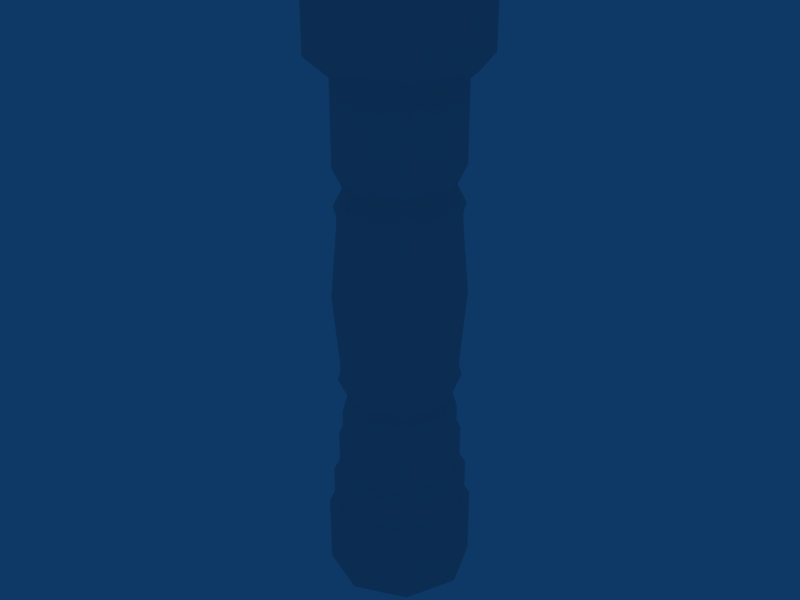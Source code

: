 # Source: aztec_pillar.blend  (saved by Blender 2.49.2; exported with 4.5.12 LTS)
import bpy
from mathutils import Matrix  # noqa: F401  (used for matrix-valued properties, if any)

bpy.ops.wm.read_factory_settings(use_empty=True)
scene = bpy.context.scene
scene.name = 'Scene'

# ---- collections
col_collection_1 = bpy.data.collections.new('Collection 1'); scene.collection.children.link(col_collection_1)

# ---- world
world_world = bpy.data.worlds.new('World'); scene.world = world_world
world_world.color = (0.05656, 0.2208, 0.4)
world_world.use_sun_shadow = False
world_world.sun_shadow_jitter_overblur = 0.0
world_world.cycles.sampling_method = 'MANUAL'
world_world.cycles.sample_map_resolution = 256

# ---- meshes
me_cylinder01_none = bpy.data.meshes.new('Cylinder01_None')
me_cylinder01_none.from_pydata([(19.11, 0.1334, 0.1), (13.49, 13.43, 0.0), (0.0725, 19.05, 0.0), (-13.39, 13.53, 0.0), (-19.01, 0.1135, 0.0), (-13.49, -13.35, 0.0), (-0.0725, -18.97, 0.0), (13.58, -13.4, 0.1), (19.11, 0.1334, 19.01), (13.41, 13.58, 19.19), (-0.09239, 19.09, 19.19), (-13.54, 13.45, 19.19), (-19.05, -0.05137, 19.19), (-13.41, -13.5, 19.19), (0.09239, -19.01, 19.19), (13.58, -13.4, 19.01), (17.72, 0.1334, 21.22), (12.47, 12.64, 21.22), (-0.09239, 17.76, 21.22), (-12.6, 12.51, 21.22), (-17.72, -0.05137, 21.22), (-12.47, -12.56, 21.22), (0.09239, -17.68, 21.22), (12.6, -12.42, 21.22), (17.61, 0.1334, 29.49), (12.39, 12.56, 29.49), (-0.09239, 17.65, 29.49), (-12.52, 12.43, 29.49), (-17.61, -0.05137, 29.49), (-12.39, -12.48, 29.49), (0.09239, -17.57, 29.49), (12.52, -12.35, 29.49), (16.15, 0.1334, 31.82), (11.35, 11.53, 31.82), (-0.09239, 16.19, 31.82), (-11.48, 11.39, 31.82), (-16.15, -0.05137, 31.82), (-11.35, -11.44, 31.82), (0.09239, -16.11, 31.82), (11.48, -11.31, 31.82), (16.05, 0.1334, 40.71), (11.29, 11.46, 40.71), (-0.09239, 16.09, 40.71), (-11.42, 11.33, 40.71), (-16.05, -0.05137, 40.71), (-11.29, -11.38, 40.71), (0.09239, -16.01, 40.71), (11.42, -11.24, 40.71), (15.06, 0.1334, 42.8), (10.59, 10.76, 42.8), (-0.09239, 15.11, 42.8), (-10.72, 10.63, 42.8), (-15.06, -0.05137, 42.8), (-10.59, -10.68, 42.8), (0.09239, -15.02, 42.8), (10.72, -10.55, 42.8), (15.02, 0.1334, 47.22), (10.56, 10.73, 47.22), (-0.09239, 15.06, 47.22), (-10.69, 10.6, 47.22), (-15.02, -0.05137, 47.22), (-10.56, -10.65, 47.22), (0.09239, -14.98, 47.22), (10.69, -10.52, 47.22), (13.67, 0.1334, 52.08), (9.6, 9.772, 52.08), (-0.09239, 13.71, 52.08), (-9.731, 9.641, 52.08), (-13.67, -0.05137, 52.08), (-9.6, -9.69, 52.08), (0.09239, -13.63, 52.08), (9.731, -9.559, 52.08), (16.03, 0.1334, 56.95), (11.27, 11.44, 56.95), (-0.09239, 16.07, 56.95), (-11.4, 11.31, 56.95), (-16.03, -0.05137, 56.95), (-11.27, -11.36, 56.95), (0.09239, -15.98, 56.95), (11.4, -11.23, 56.95), (15.33, 0.1334, 59.36), (10.77, 10.95, 59.36), (-0.09239, 15.37, 59.36), (-10.9, 10.81, 59.36), (-15.33, -0.05137, 59.36), (-10.77, -10.86, 59.36), (0.09239, -15.29, 59.36), (10.9, -10.73, 59.36), (15.33, 0.1334, 61.77), (10.77, 10.95, 61.77), (-0.09239, 15.37, 61.77), (-10.9, 10.81, 61.77), (-15.33, -0.05137, 61.77), (-10.77, -10.86, 61.77), (0.09239, -15.29, 61.77), (10.9, -10.73, 61.77), (17.01, 0.1334, 80.86), (11.96, 12.13, 80.86), (-0.09239, 17.05, 80.86), (-12.09, 12.0, 80.86), (-17.01, -0.05137, 80.86), (-11.96, -12.05, 80.86), (0.09239, -16.97, 80.86), (12.09, -11.92, 80.86), (15.33, 0.1334, 100.0), (10.77, 10.95, 100.0), (-0.09239, 15.37, 100.0), (-10.9, 10.81, 100.0), (-15.33, -0.05137, 100.0), (-10.77, -10.86, 100.0), (0.09239, -15.29, 100.0), (10.9, -10.73, 100.0), (15.33, 0.1334, 102.4), (10.77, 10.95, 102.4), (-0.09239, 15.37, 102.4), (-10.9, 10.81, 102.4), (-15.33, -0.05137, 102.4), (-10.77, -10.86, 102.4), (0.09239, -15.29, 102.4), (10.9, -10.73, 102.4), (16.03, 0.1334, 104.8), (11.27, 11.44, 104.8), (-0.09239, 16.07, 104.8), (-11.4, 11.31, 104.8), (-16.03, -0.05137, 104.8), (-11.27, -11.36, 104.8), (0.09239, -15.98, 104.8), (11.4, -11.23, 104.8), (13.69, 0.1334, 109.5), (9.613, 9.785, 109.5), (-0.09239, 13.73, 109.5), (-9.744, 9.654, 109.5), (-13.69, -0.05137, 109.5), (-9.613, -9.703, 109.5), (0.09239, -13.65, 109.5), (9.744, -9.572, 109.5), (16.1, 0.1334, 114.5), (11.32, 11.49, 114.5), (-0.09239, 16.14, 114.5), (-11.45, 11.36, 114.5), (-16.1, -0.05137, 114.5), (-11.32, -11.41, 114.5), (0.09239, -16.05, 114.5), (11.45, -11.27, 114.5), (16.1, 0.1334, 135.9), (11.32, 11.49, 135.9), (-0.09239, 16.14, 135.9), (-11.45, 11.36, 135.9), (-16.1, -0.05137, 135.9), (-11.32, -11.41, 135.9), (0.09239, -16.05, 135.9), (11.45, -11.27, 135.9), (21.86, 0.1334, 140.9), (15.39, 15.57, 140.9), (-0.09239, 21.9, 140.9), (-15.52, 15.44, 140.9), (-21.86, -0.05137, 140.9), (-15.39, -15.48, 140.9), (0.09239, -21.82, 140.9), (15.52, -15.35, 140.9), (21.94, 0.1334, 158.3), (15.45, 15.62, 158.3), (-0.09239, 21.98, 158.3), (-15.58, 15.49, 158.3), (-21.94, -0.05137, 158.3), (-15.45, -15.54, 158.3), (0.09239, -21.9, 158.3), (15.58, -15.41, 158.3), (19.11, -0.05137, 0.1), (13.39, 13.53, 0.0), (-0.0725, 19.05, 0.0), (-13.49, 13.43, 0.0), (-19.01, -0.03148, 0.0), (-13.39, -13.45, 0.0), (0.0725, -18.97, 0.0), (13.45, -13.54, 0.1), (19.05, -0.05137, 19.19), (13.58, 13.49, 19.01), (0.09239, 19.15, 19.01), (-13.45, 13.62, 19.01), (-19.11, 0.1334, 19.01), (-13.58, -13.4, 19.01), (-0.09239, -19.07, 19.01), (13.45, -13.54, 19.01), (17.67, -0.05137, 21.4), (12.6, 12.51, 21.22), (0.09239, 17.76, 21.22), (-12.47, 12.64, 21.22), (-17.72, 0.1334, 21.22), (-12.6, -12.42, 21.22), (-0.09239, -17.68, 21.22), (12.47, -12.56, 21.22), (17.61, -0.05137, 29.49), (12.56, 12.47, 29.3), (0.09239, 17.71, 29.3), (-12.43, 12.6, 29.3), (-17.67, 0.1334, 29.3), (-12.56, -12.39, 29.3), (-0.09239, -17.63, 29.3), (12.43, -12.52, 29.3), (16.1, -0.05137, 32.0), (11.48, 11.39, 31.82), (0.09239, 16.19, 31.82), (-11.35, 11.53, 31.82), (-16.15, 0.1334, 31.82), (-11.48, -11.31, 31.82), (-0.09239, -16.11, 31.82), (11.35, -11.44, 31.82), (16.05, -0.05137, 40.71), (11.45, 11.36, 40.52), (0.09239, 16.14, 40.52), (-11.32, 11.49, 40.52), (-16.1, 0.1334, 40.52), (-11.45, -11.27, 40.52), (-0.09239, -16.05, 40.52), (11.32, -11.41, 40.52), (15.02, -0.05137, 42.99), (10.72, 10.63, 42.8), (0.09239, 15.11, 42.8), (-10.59, 10.76, 42.8), (-15.06, 0.1334, 42.8), (-10.72, -10.55, 42.8), (-0.09239, -15.02, 42.8), (10.59, -10.68, 42.8), (15.02, -0.05137, 47.22), (10.69, 10.6, 47.22), (0.09239, 15.06, 47.22), (-10.56, 10.73, 47.22), (-15.02, 0.1334, 47.22), (-10.69, -10.52, 47.22), (-0.09239, -14.98, 47.22), (10.56, -10.65, 47.22), (13.69, -0.05137, 52.26), (9.731, 9.641, 52.08), (0.09239, 13.71, 52.08), (-9.6, 9.772, 52.08), (-13.67, 0.1334, 52.08), (-9.731, -9.559, 52.08), (-0.09239, -13.63, 52.08), (9.6, -9.69, 52.08), (16.03, -0.05137, 56.95), (11.4, 11.31, 56.95), (0.09239, 16.07, 56.95), (-11.27, 11.44, 56.95), (-16.03, 0.1334, 56.95), (-11.4, -11.23, 56.95), (-0.09239, -15.98, 56.95), (11.27, -11.36, 56.95), (15.33, -0.05137, 59.36), (10.9, 10.81, 59.36), (0.09239, 15.37, 59.36), (-10.77, 10.95, 59.36), (-15.33, 0.1334, 59.36), (-10.9, -10.73, 59.36), (-0.09239, -15.29, 59.36), (10.77, -10.86, 59.36), (15.33, -0.05137, 61.77), (10.9, 10.81, 61.77), (0.09239, 15.37, 61.77), (-10.77, 10.95, 61.77), (-15.33, 0.1334, 61.77), (-10.9, -10.73, 61.77), (-0.09239, -15.29, 61.77), (10.77, -10.86, 61.77), (17.01, -0.05137, 80.86), (12.09, 12.0, 80.86), (0.09239, 17.05, 80.86), (-11.96, 12.13, 80.86), (-17.01, 0.1334, 80.86), (-12.09, -11.92, 80.86), (-0.09239, -16.97, 80.86), (11.96, -12.05, 80.86), (15.33, -0.05137, 100.0), (10.9, 10.81, 100.0), (0.09239, 15.37, 100.0), (-10.77, 10.95, 100.0), (-15.33, 0.1334, 100.0), (-10.9, -10.73, 100.0), (-0.09239, -15.29, 100.0), (10.77, -10.86, 100.0), (15.33, -0.05137, 102.4), (10.9, 10.81, 102.4), (0.09239, 15.37, 102.4), (-10.77, 10.95, 102.4), (-15.33, 0.1334, 102.4), (-10.9, -10.73, 102.4), (-0.09239, -15.29, 102.4), (10.77, -10.86, 102.4), (16.03, -0.05137, 104.8), (11.4, 11.31, 104.8), (0.09239, 16.07, 104.8), (-11.27, 11.44, 104.8), (-16.03, 0.1334, 104.8), (-11.4, -11.23, 104.8), (-0.09239, -15.98, 104.8), (11.27, -11.36, 104.8), (13.69, -0.05137, 109.6), (9.744, 9.654, 109.5), (0.09239, 13.73, 109.5), (-9.613, 9.785, 109.5), (-13.69, 0.1334, 109.5), (-9.744, -9.572, 109.5), (-0.09239, -13.65, 109.5), (9.613, -9.703, 109.5), (16.1, -0.05137, 114.5), (11.45, 11.36, 114.5), (0.09239, 16.14, 114.5), (-11.32, 11.49, 114.5), (-16.1, 0.1334, 114.5), (-11.45, -11.27, 114.5), (-0.09239, -16.05, 114.5), (11.32, -11.41, 114.5), (16.17, -0.05137, 136.1), (11.45, 11.36, 135.9), (0.09239, 16.14, 135.9), (-11.32, 11.49, 135.9), (-16.1, 0.1334, 135.9), (-11.45, -11.27, 135.9), (-0.09239, -16.05, 135.9), (11.32, -11.41, 135.9), (21.94, -0.05137, 141.1), (15.52, 15.44, 140.9), (0.09239, 21.9, 140.9), (-15.39, 15.57, 140.9), (-21.86, 0.1334, 140.9), (-15.52, -15.35, 140.9), (-0.09239, -21.82, 140.9), (15.39, -15.48, 140.9), (21.84, -0.03148, 158.4), (15.58, 15.49, 158.3), (0.09239, 21.98, 158.3), (-15.45, 15.62, 158.3), (-21.94, 0.1334, 158.3), (-15.58, -15.41, 158.3), (-0.09239, -21.9, 158.3), (15.45, -15.54, 158.3), (21.84, 0.1135, 158.4), (15.39, 15.53, 158.4), (-0.0725, 21.88, 158.4), (-15.49, 15.43, 158.4), (-21.84, -0.03148, 158.4), (-15.39, -15.45, 158.4), (0.0725, -21.8, 158.4), (15.49, -15.35, 158.4), (21.94, -0.05137, 158.3), (15.49, 15.43, 158.4), (0.0725, 21.88, 158.4), (-15.39, 15.53, 158.4), (-21.84, 0.1135, 158.4), (-15.49, -15.35, 158.4), (-0.0725, -21.8, 158.4), (15.39, -15.45, 158.4), (19.01, 0.1135, 0.0), (13.58, 13.49, 0.1), (0.09239, 19.15, 0.1), (-13.45, 13.62, 0.1), (-19.11, 0.1334, 0.1), (-13.58, -13.4, 0.1), (-0.09239, -19.07, 0.1), (13.49, -13.35, 0.0), (19.01, -0.03148, 0.0), (13.45, 13.62, 0.1), (-0.09239, 19.15, 0.1), (-13.58, 13.49, 0.1), (-19.11, -0.05137, 0.1), (-13.45, -13.54, 0.1), (0.09239, -19.07, 0.1), (13.39, -13.45, 0.0), (19.05, 0.1334, 19.19), (13.45, 13.62, 19.01), (-0.09239, 19.15, 19.01), (-13.58, 13.49, 19.01), (-19.11, -0.05137, 19.01), (-13.45, -13.54, 19.01), (0.09239, -19.07, 19.01), (13.54, -13.37, 19.19), (17.67, 0.1334, 21.4), (12.43, 12.6, 21.4), (-0.09239, 17.71, 21.4), (-12.56, 12.47, 21.4), (-17.67, -0.05137, 21.4), (-12.43, -12.52, 21.4), (0.09239, -17.63, 21.4), (12.56, -12.39, 21.4), (19.11, -0.05137, 19.01), (13.54, 13.45, 19.19), (0.09239, 19.09, 19.19), (-13.41, 13.58, 19.19), (-19.05, 0.1334, 19.19), (-13.54, -13.37, 19.19), (-0.09239, -19.01, 19.19), (13.41, -13.5, 19.19), (17.72, -0.05137, 21.22), (12.56, 12.47, 21.4), (0.09239, 17.71, 21.4), (-12.43, 12.6, 21.4), (-17.67, 0.1334, 21.4), (-12.56, -12.39, 21.4), (-0.09239, -17.63, 21.4), (12.43, -12.52, 21.4), (17.67, 0.1334, 29.3), (12.43, 12.6, 29.3), (-0.09239, 17.71, 29.3), (-12.56, 12.47, 29.3), (-17.67, -0.05137, 29.3), (-12.43, -12.52, 29.3), (0.09239, -17.63, 29.3), (12.56, -12.39, 29.3), (16.1, 0.1334, 32.0), (11.32, 11.49, 32.0), (-0.09239, 16.14, 32.0), (-11.45, 11.36, 32.0), (-16.1, -0.05137, 32.0), (-11.32, -11.41, 32.0), (0.09239, -16.05, 32.0), (11.45, -11.27, 32.0), (17.67, -0.05137, 29.3), (12.52, 12.43, 29.49), (0.09239, 17.65, 29.49), (-12.39, 12.56, 29.49), (-17.61, 0.1334, 29.49), (-12.52, -12.35, 29.49), (-0.09239, -17.57, 29.49), (12.39, -12.48, 29.49), (16.15, -0.05137, 31.82), (11.45, 11.36, 32.0), (0.09239, 16.14, 32.0), (-11.32, 11.49, 32.0), (-16.1, 0.1334, 32.0), (-11.45, -11.27, 32.0), (-0.09239, -16.05, 32.0), (11.32, -11.41, 32.0), (16.1, 0.1334, 40.52), (11.32, 11.49, 40.52), (-0.09239, 16.14, 40.52), (-11.45, 11.36, 40.52), (-16.1, -0.05137, 40.52), (-11.32, -11.41, 40.52), (0.09239, -16.05, 40.52), (11.45, -11.27, 40.52), (15.02, 0.1334, 42.99), (10.56, 10.73, 42.99), (-0.09239, 15.06, 42.99), (-10.69, 10.6, 42.99), (-15.02, -0.05137, 42.99), (-10.56, -10.65, 42.99), (0.09239, -14.98, 42.99), (10.69, -10.52, 42.99), (16.1, -0.05137, 40.52), (11.42, 11.33, 40.71), (0.09239, 16.09, 40.71), (-11.29, 11.46, 40.71), (-16.05, 0.1334, 40.71), (-11.42, -11.24, 40.71), (-0.09239, -16.01, 40.71), (11.29, -11.38, 40.71), (15.06, -0.05137, 42.8), (10.69, 10.6, 42.99), (0.09239, 15.06, 42.99), (-10.56, 10.73, 42.99), (-15.02, 0.1334, 42.99), (-10.69, -10.52, 42.99), (-0.09239, -14.98, 42.99), (10.56, -10.65, 42.99), (13.69, 0.1334, 52.26), (9.613, 9.784, 52.26), (-0.09239, 13.73, 52.26), (-9.743, 9.654, 52.26), (-13.69, -0.05137, 52.26), (-9.613, -9.702, 52.26), (0.09239, -13.65, 52.26), (9.743, -9.572, 52.26), (13.67, -0.05137, 52.08), (9.743, 9.654, 52.26), (0.09239, 13.73, 52.26), (-9.613, 9.784, 52.26), (-13.69, 0.1334, 52.26), (-9.743, -9.572, 52.26), (-0.09239, -13.65, 52.26), (9.613, -9.702, 52.26), (13.69, 0.1334, 109.6), (9.613, 9.784, 109.6), (-0.09239, 13.73, 109.6), (-9.743, 9.654, 109.6), (-13.69, -0.05137, 109.6), (-9.613, -9.702, 109.6), (0.09239, -13.65, 109.6), (9.743, -9.571, 109.6), (13.69, -0.05137, 109.5), (9.743, 9.654, 109.6), (0.09239, 13.73, 109.6), (-9.613, 9.784, 109.6), (-13.69, 0.1334, 109.6), (-9.743, -9.571, 109.6), (-0.09239, -13.65, 109.6), (9.613, -9.702, 109.6), (16.17, 0.1334, 136.1), (11.37, 11.54, 136.1), (-0.09239, 16.21, 136.1), (-11.5, 11.41, 136.1), (-16.17, -0.05137, 136.1), (-11.37, -11.46, 136.1), (0.09239, -16.13, 136.1), (11.5, -11.33, 136.1), (21.94, 0.1334, 141.1), (15.45, 15.62, 141.1), (-0.09239, 21.98, 141.1), (-15.58, 15.49, 141.1), (-21.94, -0.05137, 141.1), (-15.45, -15.54, 141.1), (0.09239, -21.9, 141.1), (15.58, -15.41, 141.1), (16.1, -0.05137, 135.9), (11.5, 11.41, 136.1), (0.09239, 16.21, 136.1), (-11.37, 11.54, 136.1), (-16.17, 0.1334, 136.1), (-11.5, -11.33, 136.1), (-0.09239, -16.13, 136.1), (11.37, -11.46, 136.1), (21.86, -0.05137, 140.9), (15.58, 15.49, 141.1), (0.09239, 21.98, 141.1), (-15.45, 15.62, 141.1), (-21.94, 0.1334, 141.1), (-15.58, -15.41, 141.1), (-0.09239, -21.9, 141.1), (15.45, -15.54, 141.1), (0.09239, 19.15, 0.1), (0.09239, 19.15, 19.01), (0.09239, 19.15, 0.1), (0.09239, 19.09, 19.19), (0.09239, 17.76, 21.22), (0.09239, 19.09, 19.19), (0.09239, 17.71, 21.4), (0.09239, 17.71, 29.3), (0.09239, 17.71, 21.4), (0.09239, 17.65, 29.49), (0.09239, 16.19, 31.82), (0.09239, 17.65, 29.49), (0.09239, 16.14, 32.0), (0.09239, 16.14, 40.52), (0.09239, 16.14, 32.0), (0.09239, 16.09, 40.71), (0.09239, 15.11, 42.8), (0.09239, 16.09, 40.71), (0.09239, 15.06, 42.99), (0.09239, 15.06, 47.22), (0.09239, 15.06, 42.99), (0.09239, 15.06, 47.22), (0.09239, 13.71, 52.08), (0.09239, 15.06, 47.22), (0.09239, 13.73, 52.26), (0.09239, 16.07, 56.95), (0.09239, 13.73, 52.26), (0.09239, 16.07, 56.95), (0.09239, 15.37, 59.36), (0.09239, 16.07, 56.95), (0.09239, 15.37, 59.36), (0.09239, 15.37, 61.77), (0.09239, 15.37, 59.36), (0.09239, 15.37, 61.77), (0.09239, 17.05, 80.86), (0.09239, 15.37, 61.77), (0.09239, 17.05, 80.86), (0.09239, 15.37, 100.0), (0.09239, 17.05, 80.86), (0.09239, 15.37, 100.0), (0.09239, 15.37, 102.4), (0.09239, 15.37, 100.0), (0.09239, 15.37, 102.4), (0.09239, 16.07, 104.8), (0.09239, 15.37, 102.4), (0.09239, 16.07, 104.8), (0.09239, 13.73, 109.5), (0.09239, 16.07, 104.8), (0.09239, 13.73, 109.6), (0.09239, 16.14, 114.5), (0.09239, 13.73, 109.6), (0.09239, 16.14, 114.5), (0.09239, 16.14, 135.9), (0.09239, 16.14, 114.5), (0.09239, 16.21, 136.1), (0.09239, 21.9, 140.9), (0.09239, 16.21, 136.1), (0.09239, 21.98, 141.1), (0.09239, 21.98, 158.3), (0.09239, 21.98, 141.1), (15.58, 15.49, 158.3), (21.94, 0.1334, 158.3), (15.58, 15.49, 158.3), (0.09239, 21.98, 158.3), (15.45, 15.62, 158.3), (0.09239, 21.98, 158.3), (-15.45, 15.62, 158.3), (-0.09239, 21.98, 158.3), (-15.45, 15.62, 158.3), (-21.94, 0.1334, 158.3), (-15.58, 15.49, 158.3), (-21.94, 0.1334, 158.3), (-15.58, -15.41, 158.3), (-21.94, -0.05137, 158.3), (-15.58, -15.41, 158.3), (-0.09239, -21.9, 158.3), (-15.45, -15.54, 158.3), (-0.09239, -21.9, 158.3), (15.45, -15.54, 158.3), (0.09239, -21.9, 158.3), (15.45, -15.54, 158.3), (21.94, -0.05137, 158.3), (15.58, -15.41, 158.3), (21.94, -0.05137, 158.3), (21.94, 0.1334, 158.3), (21.94, -0.05137, 158.3), (21.94, 0.1334, 158.3), (15.45, 15.62, 158.3), (15.58, 15.49, 158.3), (15.45, 15.62, 158.3), (-0.09239, 21.98, 158.3), (0.09239, 21.98, 158.3), (-0.09239, 21.98, 158.3), (-15.58, 15.49, 158.3), (-15.45, 15.62, 158.3), (-15.58, 15.49, 158.3), (-21.94, -0.05137, 158.3), (-21.94, 0.1334, 158.3), (-21.94, -0.05137, 158.3), (-15.45, -15.54, 158.3), (-15.58, -15.41, 158.3), (-15.45, -15.54, 158.3), (0.09239, -21.9, 158.3), (-0.09239, -21.9, 158.3), (0.09239, -21.9, 158.3), (15.58, -15.41, 158.3), (15.45, -15.54, 158.3), (15.58, -15.41, 158.3), (19.11, 0.1334, 0.1), (13.58, 13.49, 0.1), (19.11, 0.1334, 0.1), (13.45, 13.62, 0.1), (0.09239, 19.15, 0.1), (13.45, 13.62, 0.1), (-0.09239, 19.15, 0.1), (-13.45, 13.62, 0.1), (-0.09239, 19.15, 0.1), (-13.58, 13.49, 0.1), (-19.11, 0.1334, 0.1), (-13.58, 13.49, 0.1), (-19.11, -0.05137, 0.1), (-13.58, -13.4, 0.1), (-19.11, -0.05137, 0.1), (-13.45, -13.54, 0.1), (-0.09239, -19.07, 0.1), (-13.45, -13.54, 0.1), (0.09239, -19.07, 0.1), (13.45, -13.54, 0.1), (0.09239, -19.07, 0.1), (13.58, -13.4, 0.1), (19.11, -0.05137, 0.1), (13.58, -13.4, 0.1), (19.11, -0.05137, 0.1), (19.11, 0.1334, 0.1), (19.11, -0.05137, 0.1), (13.58, 13.49, 0.1), (13.45, 13.62, 0.1), (13.58, 13.49, 0.1), (0.09239, 19.15, 0.1), (-0.09239, 19.15, 0.1), (0.09239, 19.15, 0.1), (-13.45, 13.62, 0.1), (-13.58, 13.49, 0.1), (-13.45, 13.62, 0.1), (-19.11, 0.1334, 0.1), (-19.11, -0.05137, 0.1), (-19.11, 0.1334, 0.1), (-13.58, -13.4, 0.1), (-13.45, -13.54, 0.1), (-13.58, -13.4, 0.1), (-0.09239, -19.07, 0.1), (0.09239, -19.07, 0.1), (-0.09239, -19.07, 0.1), (13.45, -13.54, 0.1), (13.58, -13.4, 0.1), (13.45, -13.54, 0.1), (0.09239, 19.09, 19.19), (0.09239, 19.15, 19.01), (-0.09239, 19.09, 19.19), (0.09239, 19.09, 19.19), (0.09239, 17.71, 21.4), (0.09239, 17.76, 21.22), (-0.09239, 17.71, 21.4), (0.09239, 17.71, 21.4), (0.09239, 17.65, 29.49), (0.09239, 17.71, 29.3), (-0.09239, 17.65, 29.49), (0.09239, 17.65, 29.49), (0.09239, 16.14, 32.0), (0.09239, 16.19, 31.82), (-0.09239, 16.14, 32.0), (0.09239, 16.14, 32.0), (0.09239, 16.09, 40.71), (0.09239, 16.14, 40.52), (-0.09239, 16.09, 40.71), (0.09239, 16.09, 40.71), (0.09239, 15.06, 42.99), (0.09239, 15.11, 42.8), (-0.09239, 15.06, 42.99), (0.09239, 15.06, 42.99), (0.09239, 13.73, 52.26), (0.09239, 13.71, 52.08), (-0.09239, 13.73, 52.26), (0.09239, 13.73, 52.26), (0.09239, 13.73, 109.6), (0.09239, 13.73, 109.5), (-0.09239, 13.73, 109.6), (0.09239, 13.73, 109.6), (0.09239, 16.21, 136.1), (0.09239, 16.14, 135.9), (-0.09239, 16.21, 136.1), (0.09239, 16.21, 136.1), (0.09239, 21.98, 141.1), (0.09239, 21.9, 140.9), (-0.09239, 21.98, 141.1), (0.09239, 21.98, 141.1)], [], [(0, 353, 177), (8, 0, 177), (361, 354, 178), (178, 369, 361), (362, 355, 179), (179, 370, 362), (363, 356, 180), (180, 371, 363), (364, 357, 181), (181, 372, 364), (365, 358, 182), (182, 373, 365), (366, 175, 183), (183, 374, 366), (7, 168, 384), (384, 15, 7), (368, 385, 185), (185, 16, 368), (9, 386, 186), (186, 17, 9), (10, 387, 187), (187, 18, 10), (11, 388, 188), (188, 19, 11), (12, 389, 189), (189, 20, 12), (13, 390, 190), (190, 21, 13), (14, 391, 191), (191, 22, 14), (375, 176, 392), (392, 23, 375), (376, 393, 193), (193, 400, 376), (377, 394, 194), (194, 401, 377), (378, 395, 195), (195, 402, 378), (379, 396, 196), (196, 403, 379), (380, 397, 197), (197, 404, 380), (381, 398, 198), (198, 405, 381), (382, 399, 199), (199, 406, 382), (383, 184, 416), (416, 407, 383), (24, 417, 201), (201, 32, 24), (25, 418, 202), (202, 33, 25), (26, 419, 203), (203, 34, 26), (27, 420, 204), (204, 35, 27), (28, 421, 205), (205, 36, 28), (29, 422, 206), (206, 37, 29), (30, 423, 207), (207, 38, 30), (31, 192, 424), (424, 39, 31), (408, 425, 209), (209, 432, 408), (409, 426, 210), (210, 433, 409), (410, 427, 211), (211, 434, 410), (411, 428, 212), (212, 435, 411), (412, 429, 213), (213, 436, 412), (413, 430, 214), (214, 437, 413), (414, 431, 215), (215, 438, 414), (415, 200, 448), (448, 439, 415), (40, 449, 217), (217, 48, 40), (41, 450, 218), (218, 49, 41), (42, 451, 219), (219, 50, 42), (43, 452, 220), (220, 51, 43), (44, 453, 221), (221, 52, 44), (45, 454, 222), (222, 53, 45), (46, 455, 223), (223, 54, 46), (47, 208, 456), (456, 55, 47), (440, 457, 225), (225, 56, 440), (441, 458, 226), (226, 57, 441), (442, 459, 227), (227, 58, 442), (443, 460, 228), (228, 59, 443), (444, 461, 229), (229, 60, 444), (445, 462, 230), (230, 61, 445), (446, 463, 231), (231, 62, 446), (447, 216, 224), (224, 63, 447), (56, 225, 233), (233, 64, 56), (57, 226, 234), (234, 65, 57), (58, 227, 235), (235, 66, 58), (59, 228, 236), (236, 67, 59), (60, 229, 237), (237, 68, 60), (61, 230, 238), (238, 69, 61), (62, 231, 239), (239, 70, 62), (63, 224, 472), (472, 71, 63), (464, 473, 241), (241, 72, 464), (465, 474, 242), (242, 73, 465), (466, 475, 243), (243, 74, 466), (467, 476, 244), (244, 75, 467), (468, 477, 245), (245, 76, 468), (469, 478, 246), (246, 77, 469), (470, 479, 247), (247, 78, 470), (471, 232, 240), (240, 79, 471), (72, 241, 249), (249, 80, 72), (73, 242, 250), (250, 81, 73), (74, 243, 251), (251, 82, 74), (75, 244, 252), (252, 83, 75), (76, 245, 253), (253, 84, 76), (77, 246, 254), (254, 85, 77), (78, 247, 255), (255, 86, 78), (79, 240, 248), (248, 87, 79), (80, 249, 257), (257, 88, 80), (81, 250, 258), (258, 89, 81), (82, 251, 259), (259, 90, 82), (83, 252, 260), (260, 91, 83), (84, 253, 261), (261, 92, 84), (85, 254, 262), (262, 93, 85), (86, 255, 263), (263, 94, 86), (87, 248, 256), (256, 95, 87), (88, 257, 265), (265, 96, 88), (89, 258, 266), (266, 97, 89), (90, 259, 267), (267, 98, 90), (91, 260, 268), (268, 99, 91), (92, 261, 269), (269, 100, 92), (93, 262, 270), (270, 101, 93), (94, 263, 271), (271, 102, 94), (95, 256, 264), (264, 103, 95), (96, 265, 273), (273, 104, 96), (97, 266, 274), (274, 105, 97), (98, 267, 275), (275, 106, 98), (99, 268, 276), (276, 107, 99), (100, 269, 277), (277, 108, 100), (101, 270, 278), (278, 109, 101), (102, 271, 279), (279, 110, 102), (103, 264, 272), (272, 111, 103), (104, 273, 281), (281, 112, 104), (105, 274, 282), (282, 113, 105), (106, 275, 283), (283, 114, 106), (107, 276, 284), (284, 115, 107), (108, 277, 285), (285, 116, 108), (109, 278, 286), (286, 117, 109), (110, 279, 287), (287, 118, 110), (111, 272, 280), (280, 119, 111), (112, 281, 289), (289, 120, 112), (113, 282, 290), (290, 121, 113), (114, 283, 291), (291, 122, 114), (115, 284, 292), (292, 123, 115), (116, 285, 293), (293, 124, 116), (117, 286, 294), (294, 125, 117), (118, 287, 295), (295, 126, 118), (119, 280, 288), (288, 127, 119), (120, 289, 297), (297, 128, 120), (121, 290, 298), (298, 129, 121), (122, 291, 299), (299, 130, 122), (123, 292, 300), (300, 131, 123), (124, 293, 301), (301, 132, 124), (125, 294, 302), (302, 133, 125), (126, 295, 303), (303, 134, 126), (127, 288, 488), (488, 135, 127), (480, 489, 305), (305, 136, 480), (481, 490, 306), (306, 137, 481), (482, 491, 307), (307, 138, 482), (483, 492, 308), (308, 139, 483), (484, 493, 309), (309, 140, 484), (485, 494, 310), (310, 141, 485), (486, 495, 311), (311, 142, 486), (487, 296, 304), (304, 143, 487), (136, 305, 313), (313, 144, 136), (137, 306, 314), (314, 145, 137), (138, 307, 315), (315, 146, 138), (139, 308, 316), (316, 147, 139), (140, 309, 317), (317, 148, 140), (141, 310, 318), (318, 149, 141), (142, 311, 319), (319, 150, 142), (143, 304, 512), (512, 151, 143), (496, 513, 321), (321, 152, 496), (497, 514, 322), (322, 153, 497), (498, 515, 323), (323, 154, 498), (499, 516, 324), (324, 155, 499), (500, 517, 325), (325, 156, 500), (501, 518, 326), (326, 157, 501), (502, 519, 327), (327, 158, 502), (503, 312, 520), (520, 159, 503), (504, 521, 329), (329, 160, 504), (505, 522, 330), (330, 161, 505), (506, 523, 331), (331, 162, 506), (507, 524, 332), (332, 163, 507), (508, 525, 333), (333, 164, 508), (509, 526, 334), (334, 165, 509), (510, 527, 335), (335, 166, 510), (511, 320, 344), (344, 167, 511), (367, 174, 6), (6, 173, 5), (5, 172, 4), (6, 5, 4), (4, 171, 3), (3, 170, 2), (4, 3, 2), (2, 169, 1), (1, 352, 360), (2, 1, 360), (4, 2, 360), (6, 4, 360), (367, 6, 360), (359, 367, 360), (336, 345, 337), (337, 346, 338), (338, 347, 339), (337, 338, 339), (339, 348, 340), (340, 349, 341), (339, 340, 341), (341, 350, 342), (342, 351, 343), (341, 342, 343), (339, 341, 343), (337, 339, 343), (336, 337, 343), (328, 336, 343), (353, 361, 369), (369, 177, 353), (8, 384, 168), (168, 0, 8), (528, 362, 370), (370, 529, 530), (355, 363, 371), (371, 179, 355), (356, 364, 372), (372, 180, 356), (357, 365, 373), (373, 181, 357), (358, 366, 374), (374, 182, 358), (175, 7, 15), (15, 183, 175), (385, 9, 17), (17, 185, 385), (16, 392, 176), (176, 368, 16), (531, 10, 18), (18, 532, 533), (387, 11, 19), (19, 187, 387), (388, 12, 20), (20, 188, 388), (389, 13, 21), (21, 189, 389), (390, 14, 22), (22, 190, 390), (391, 375, 23), (23, 191, 391), (393, 377, 401), (401, 193, 393), (400, 416, 184), (184, 376, 400), (534, 378, 402), (402, 535, 536), (395, 379, 403), (403, 195, 395), (396, 380, 404), (404, 196, 396), (397, 381, 405), (405, 197, 397), (398, 382, 406), (406, 198, 398), (399, 383, 407), (407, 199, 399), (417, 25, 33), (33, 201, 417), (32, 424, 192), (192, 24, 32), (537, 26, 34), (34, 538, 539), (419, 27, 35), (35, 203, 419), (420, 28, 36), (36, 204, 420), (421, 29, 37), (37, 205, 421), (422, 30, 38), (38, 206, 422), (423, 31, 39), (39, 207, 423), (425, 409, 433), (433, 209, 425), (432, 448, 200), (200, 408, 432), (540, 410, 434), (434, 541, 542), (427, 411, 435), (435, 211, 427), (428, 412, 436), (436, 212, 428), (429, 413, 437), (437, 213, 429), (430, 414, 438), (438, 214, 430), (431, 415, 439), (439, 215, 431), (449, 41, 49), (49, 217, 449), (48, 456, 208), (208, 40, 48), (543, 42, 50), (50, 544, 545), (451, 43, 51), (51, 219, 451), (452, 44, 52), (52, 220, 452), (453, 45, 53), (53, 221, 453), (454, 46, 54), (54, 222, 454), (455, 47, 55), (55, 223, 455), (457, 441, 57), (57, 225, 457), (56, 224, 216), (216, 440, 56), (546, 442, 58), (58, 547, 548), (459, 443, 59), (59, 227, 459), (460, 444, 60), (60, 228, 460), (461, 445, 61), (61, 229, 461), (462, 446, 62), (62, 230, 462), (463, 447, 63), (63, 231, 463), (225, 57, 65), (65, 233, 225), (64, 472, 224), (224, 56, 64), (549, 58, 66), (66, 550, 551), (227, 59, 67), (67, 235, 227), (228, 60, 68), (68, 236, 228), (229, 61, 69), (69, 237, 229), (230, 62, 70), (70, 238, 230), (231, 63, 71), (71, 239, 231), (473, 465, 73), (73, 241, 473), (72, 240, 232), (232, 464, 72), (552, 466, 74), (74, 553, 554), (475, 467, 75), (75, 243, 475), (476, 468, 76), (76, 244, 476), (477, 469, 77), (77, 245, 477), (478, 470, 78), (78, 246, 478), (479, 471, 79), (79, 247, 479), (241, 73, 81), (81, 249, 241), (80, 248, 240), (240, 72, 80), (555, 74, 82), (82, 556, 557), (243, 75, 83), (83, 251, 243), (244, 76, 84), (84, 252, 244), (245, 77, 85), (85, 253, 245), (246, 78, 86), (86, 254, 246), (247, 79, 87), (87, 255, 247), (249, 81, 89), (89, 257, 249), (88, 256, 248), (248, 80, 88), (558, 82, 90), (90, 559, 560), (251, 83, 91), (91, 259, 251), (252, 84, 92), (92, 260, 252), (253, 85, 93), (93, 261, 253), (254, 86, 94), (94, 262, 254), (255, 87, 95), (95, 263, 255), (257, 89, 97), (97, 265, 257), (96, 264, 256), (256, 88, 96), (561, 90, 98), (98, 562, 563), (259, 91, 99), (99, 267, 259), (260, 92, 100), (100, 268, 260), (261, 93, 101), (101, 269, 261), (262, 94, 102), (102, 270, 262), (263, 95, 103), (103, 271, 263), (265, 97, 105), (105, 273, 265), (104, 272, 264), (264, 96, 104), (564, 98, 106), (106, 565, 566), (267, 99, 107), (107, 275, 267), (268, 100, 108), (108, 276, 268), (269, 101, 109), (109, 277, 269), (270, 102, 110), (110, 278, 270), (271, 103, 111), (111, 279, 271), (273, 105, 113), (113, 281, 273), (112, 280, 272), (272, 104, 112), (567, 106, 114), (114, 568, 569), (275, 107, 115), (115, 283, 275), (276, 108, 116), (116, 284, 276), (277, 109, 117), (117, 285, 277), (278, 110, 118), (118, 286, 278), (279, 111, 119), (119, 287, 279), (281, 113, 121), (121, 289, 281), (120, 288, 280), (280, 112, 120), (570, 114, 122), (122, 571, 572), (283, 115, 123), (123, 291, 283), (284, 116, 124), (124, 292, 284), (285, 117, 125), (125, 293, 285), (286, 118, 126), (126, 294, 286), (287, 119, 127), (127, 295, 287), (289, 121, 129), (129, 297, 289), (128, 488, 288), (288, 120, 128), (573, 122, 130), (130, 574, 575), (291, 123, 131), (131, 299, 291), (292, 124, 132), (132, 300, 292), (293, 125, 133), (133, 301, 293), (294, 126, 134), (134, 302, 294), (295, 127, 135), (135, 303, 295), (489, 481, 137), (137, 305, 489), (136, 304, 296), (296, 480, 136), (576, 482, 138), (138, 577, 578), (491, 483, 139), (139, 307, 491), (492, 484, 140), (140, 308, 492), (493, 485, 141), (141, 309, 493), (494, 486, 142), (142, 310, 494), (495, 487, 143), (143, 311, 495), (305, 137, 145), (145, 313, 305), (144, 512, 304), (304, 136, 144), (579, 138, 146), (146, 580, 581), (307, 139, 147), (147, 315, 307), (308, 140, 148), (148, 316, 308), (309, 141, 149), (149, 317, 309), (310, 142, 150), (150, 318, 310), (311, 143, 151), (151, 319, 311), (513, 497, 153), (153, 321, 513), (152, 520, 312), (312, 496, 152), (582, 498, 154), (154, 583, 584), (515, 499, 155), (155, 323, 515), (516, 500, 156), (156, 324, 516), (517, 501, 157), (157, 325, 517), (518, 502, 158), (158, 326, 518), (519, 503, 159), (159, 327, 519), (521, 505, 161), (161, 329, 521), (160, 344, 320), (320, 504, 160), (585, 506, 162), (162, 586, 587), (523, 507, 163), (163, 331, 523), (524, 508, 164), (164, 332, 524), (525, 509, 165), (165, 333, 525), (526, 510, 166), (166, 334, 526), (527, 511, 167), (167, 335, 527), (588, 345, 336), (336, 589, 590), (591, 346, 337), (337, 592, 593), (594, 347, 338), (338, 595, 596), (597, 348, 339), (339, 598, 599), (600, 349, 340), (340, 601, 602), (603, 350, 341), (341, 604, 605), (606, 351, 342), (342, 607, 608), (609, 328, 343), (343, 610, 611), (612, 336, 328), (328, 613, 614), (615, 337, 345), (345, 616, 617), (618, 338, 346), (346, 619, 620), (621, 339, 347), (347, 622, 623), (624, 340, 348), (348, 625, 626), (627, 341, 349), (349, 628, 629), (630, 342, 350), (350, 631, 632), (633, 343, 351), (351, 634, 635), (636, 352, 1), (1, 637, 638), (639, 169, 2), (2, 640, 641), (642, 170, 3), (3, 643, 644), (645, 171, 4), (4, 646, 647), (648, 172, 5), (5, 649, 650), (651, 173, 6), (6, 652, 653), (654, 174, 367), (367, 655, 656), (657, 359, 360), (360, 658, 659), (660, 360, 352), (352, 661, 662), (663, 1, 169), (169, 664, 665), (666, 2, 170), (170, 667, 668), (669, 3, 171), (171, 670, 671), (672, 4, 172), (172, 673, 674), (675, 5, 173), (173, 676, 677), (678, 6, 174), (174, 679, 680), (681, 367, 359), (359, 682, 683), (177, 385, 368), (368, 8, 177), (178, 386, 9), (9, 369, 178), (179, 387, 10), (10, 370, 179), (180, 388, 11), (11, 371, 180), (181, 389, 12), (12, 372, 181), (182, 390, 13), (13, 373, 182), (183, 391, 14), (14, 374, 183), (384, 176, 375), (375, 15, 384), (185, 393, 376), (376, 16, 185), (186, 394, 377), (377, 17, 186), (187, 395, 378), (378, 18, 187), (188, 396, 379), (379, 19, 188), (189, 397, 380), (380, 20, 189), (190, 398, 381), (381, 21, 190), (191, 399, 382), (382, 22, 191), (392, 184, 383), (383, 23, 392), (176, 384, 8), (8, 368, 176), (385, 177, 369), (369, 9, 385), (684, 685, 370), (370, 686, 687), (387, 179, 371), (371, 11, 387), (388, 180, 372), (372, 12, 388), (389, 181, 373), (373, 13, 389), (390, 182, 374), (374, 14, 390), (391, 183, 15), (15, 375, 391), (184, 392, 16), (16, 376, 184), (393, 185, 17), (17, 377, 393), (688, 689, 18), (18, 690, 691), (395, 187, 19), (19, 379, 395), (396, 188, 20), (20, 380, 396), (397, 189, 21), (21, 381, 397), (398, 190, 22), (22, 382, 398), (399, 191, 23), (23, 383, 399), (193, 417, 24), (24, 400, 193), (194, 418, 25), (25, 401, 194), (195, 419, 26), (26, 402, 195), (196, 420, 27), (27, 403, 196), (197, 421, 28), (28, 404, 197), (198, 422, 29), (29, 405, 198), (199, 423, 30), (30, 406, 199), (416, 192, 31), (31, 407, 416), (201, 425, 408), (408, 32, 201), (202, 426, 409), (409, 33, 202), (203, 427, 410), (410, 34, 203), (204, 428, 411), (411, 35, 204), (205, 429, 412), (412, 36, 205), (206, 430, 413), (413, 37, 206), (207, 431, 414), (414, 38, 207), (424, 200, 415), (415, 39, 424), (192, 416, 400), (400, 24, 192), (417, 193, 401), (401, 25, 417), (692, 693, 402), (402, 694, 695), (419, 195, 403), (403, 27, 419), (420, 196, 404), (404, 28, 420), (421, 197, 405), (405, 29, 421), (422, 198, 406), (406, 30, 422), (423, 199, 407), (407, 31, 423), (200, 424, 32), (32, 408, 200), (425, 201, 33), (33, 409, 425), (696, 697, 34), (34, 698, 699), (427, 203, 35), (35, 411, 427), (428, 204, 36), (36, 412, 428), (429, 205, 37), (37, 413, 429), (430, 206, 38), (38, 414, 430), (431, 207, 39), (39, 415, 431), (209, 449, 40), (40, 432, 209), (210, 450, 41), (41, 433, 210), (211, 451, 42), (42, 434, 211), (212, 452, 43), (43, 435, 212), (213, 453, 44), (44, 436, 213), (214, 454, 45), (45, 437, 214), (215, 455, 46), (46, 438, 215), (448, 208, 47), (47, 439, 448), (217, 457, 440), (440, 48, 217), (218, 458, 441), (441, 49, 218), (219, 459, 442), (442, 50, 219), (220, 460, 443), (443, 51, 220), (221, 461, 444), (444, 52, 221), (222, 462, 445), (445, 53, 222), (223, 463, 446), (446, 54, 223), (456, 216, 447), (447, 55, 456), (208, 448, 432), (432, 40, 208), (449, 209, 433), (433, 41, 449), (700, 701, 434), (434, 702, 703), (451, 211, 435), (435, 43, 451), (452, 212, 436), (436, 44, 452), (453, 213, 437), (437, 45, 453), (454, 214, 438), (438, 46, 454), (455, 215, 439), (439, 47, 455), (216, 456, 48), (48, 440, 216), (457, 217, 49), (49, 441, 457), (704, 705, 50), (50, 706, 707), (459, 219, 51), (51, 443, 459), (460, 220, 52), (52, 444, 460), (461, 221, 53), (53, 445, 461), (462, 222, 54), (54, 446, 462), (463, 223, 55), (55, 447, 463), (233, 473, 464), (464, 64, 233), (234, 474, 465), (465, 65, 234), (235, 475, 466), (466, 66, 235), (236, 476, 467), (467, 67, 236), (237, 477, 468), (468, 68, 237), (238, 478, 469), (469, 69, 238), (239, 479, 470), (470, 70, 239), (472, 232, 471), (471, 71, 472), (232, 472, 64), (64, 464, 232), (473, 233, 65), (65, 465, 473), (708, 709, 66), (66, 710, 711), (475, 235, 67), (67, 467, 475), (476, 236, 68), (68, 468, 476), (477, 237, 69), (69, 469, 477), (478, 238, 70), (70, 470, 478), (479, 239, 71), (71, 471, 479), (297, 489, 480), (480, 128, 297), (298, 490, 481), (481, 129, 298), (299, 491, 482), (482, 130, 299), (300, 492, 483), (483, 131, 300), (301, 493, 484), (484, 132, 301), (302, 494, 485), (485, 133, 302), (303, 495, 486), (486, 134, 303), (488, 296, 487), (487, 135, 488), (296, 488, 128), (128, 480, 296), (489, 297, 129), (129, 481, 489), (712, 713, 130), (130, 714, 715), (491, 299, 131), (131, 483, 491), (492, 300, 132), (132, 484, 492), (493, 301, 133), (133, 485, 493), (494, 302, 134), (134, 486, 494), (495, 303, 135), (135, 487, 495), (313, 513, 496), (496, 144, 313), (314, 514, 497), (497, 145, 314), (315, 515, 498), (498, 146, 315), (316, 516, 499), (499, 147, 316), (317, 517, 500), (500, 148, 317), (318, 518, 501), (501, 149, 318), (319, 519, 502), (502, 150, 319), (512, 312, 503), (503, 151, 512), (321, 521, 504), (504, 152, 321), (322, 522, 505), (505, 153, 322), (323, 523, 506), (506, 154, 323), (324, 524, 507), (507, 155, 324), (325, 525, 508), (508, 156, 325), (326, 526, 509), (509, 157, 326), (327, 527, 510), (510, 158, 327), (520, 320, 511), (511, 159, 520), (312, 512, 144), (144, 496, 312), (513, 313, 145), (145, 497, 513), (716, 717, 146), (146, 718, 719), (515, 315, 147), (147, 499, 515), (516, 316, 148), (148, 500, 516), (517, 317, 149), (149, 501, 517), (518, 318, 150), (150, 502, 518), (519, 319, 151), (151, 503, 519), (320, 520, 152), (152, 504, 320), (521, 321, 153), (153, 505, 521), (720, 721, 154), (154, 722, 723), (523, 323, 155), (155, 507, 523), (524, 324, 156), (156, 508, 524), (525, 325, 157), (157, 509, 525), (526, 326, 158), (158, 510, 526), (527, 327, 159), (159, 511, 527)])
_uv = me_cylinder01_none.uv_layers.new(name='UVTex')
_uv.uv.foreach_set('vector', [0.7509, 0.0002617, 0.8741, 0.0002617, 0.8741, 0.04974, 0.7509, 0.04974, 0.7509, 0.0002617, 0.8741, 0.04974, 0.8759, 0.0002617, 0.9991, 0.0002617, 0.9991, 0.04974, 0.9991, 0.04974, 0.8759, 0.04974, 0.8759, 0.0002617, 0.0008531, 0.0002617, 0.1241, 0.0002617, 0.1241, 0.04974, 0.1241, 0.04974, 0.0008531, 0.04974, 0.0008531, 0.0002617, 0.1259, 0.0002617, 0.2491, 0.0002617, 0.2491, 0.04974, 0.2491, 0.04974, 0.1259, 0.04974, 0.1259, 0.0002617, 0.2509, 0.0002617, 0.3741, 0.0002617, 0.3741, 0.04974, 0.3741, 0.04974, 0.2509, 0.04974, 0.2509, 0.0002617, 0.3759, 0.0002617, 0.4991, 0.0002617, 0.4991, 0.04974, 0.4991, 0.04974, 0.3759, 0.04974, 0.3759, 0.0002617, 0.5009, 0.0002617, 0.6241, 0.0002617, 0.6241, 0.04974, 0.6241, 0.04974, 0.5009, 0.04974, 0.5009, 0.0002617, 0.6259, 0.0002617, 0.7491, 0.0002617, 0.7491, 0.04974, 0.7491, 0.04974, 0.6259, 0.04974, 0.6259, 0.0002617, 0.7509, 0.0519, 0.8741, 0.0519, 0.8741, 0.0981, 0.8741, 0.0981, 0.7509, 0.0981, 0.7509, 0.0519, 0.8759, 0.0519, 0.9991, 0.0519, 0.9991, 0.0981, 0.9991, 0.0981, 0.8759, 0.0981, 0.8759, 0.0519, 0.0008557, 0.0519, 0.1241, 0.0519, 0.1241, 0.0981, 0.1241, 0.0981, 0.0009198, 0.0981, 0.0008557, 0.0519, 0.1259, 0.0519, 0.2491, 0.0519, 0.2491, 0.0981, 0.2491, 0.0981, 0.1259, 0.0981, 0.1259, 0.0519, 0.2509, 0.0519, 0.3741, 0.0519, 0.3741, 0.0981, 0.3741, 0.0981, 0.2509, 0.0981, 0.2509, 0.0519, 0.3759, 0.0519, 0.4991, 0.0519, 0.4991, 0.0981, 0.4991, 0.0981, 0.3759, 0.0981, 0.3759, 0.0519, 0.5009, 0.0519, 0.6241, 0.0519, 0.6241, 0.0981, 0.6241, 0.0981, 0.5009, 0.0981, 0.5009, 0.0519, 0.6259, 0.0519, 0.7491, 0.0519, 0.7491, 0.0981, 0.7491, 0.0981, 0.6259, 0.0981, 0.6259, 0.0519, 0.7509, 0.1006, 0.8741, 0.1006, 0.8741, 0.1494, 0.8741, 0.1494, 0.7509, 0.1494, 0.7509, 0.1006, 0.8759, 0.1006, 0.9991, 0.1006, 0.9991, 0.1494, 0.9991, 0.1494, 0.8759, 0.1494, 0.8759, 0.1006, 0.0009225, 0.1006, 0.1241, 0.1006, 0.1241, 0.1494, 0.1241, 0.1494, 0.0009225, 0.1494, 0.0009225, 0.1006, 0.1259, 0.1006, 0.2491, 0.1006, 0.2491, 0.1494, 0.2491, 0.1494, 0.1259, 0.1494, 0.1259, 0.1006, 0.2509, 0.1006, 0.3741, 0.1006, 0.3741, 0.1494, 0.3741, 0.1494, 0.2509, 0.1494, 0.2509, 0.1006, 0.3759, 0.1006, 0.4991, 0.1006, 0.4991, 0.1494, 0.4991, 0.1494, 0.3759, 0.1494, 0.3759, 0.1006, 0.5009, 0.1006, 0.6241, 0.1006, 0.6241, 0.1494, 0.6241, 0.1494, 0.5009, 0.1494, 0.5009, 0.1006, 0.6259, 0.1006, 0.7491, 0.1006, 0.7491, 0.1494, 0.7491, 0.1494, 0.6259, 0.1494, 0.6259, 0.1006, 0.7509, 0.1517, 0.8741, 0.1517, 0.874, 0.1983, 0.874, 0.1983, 0.751, 0.1983, 0.7509, 0.1517, 0.8759, 0.1517, 0.9991, 0.1517, 0.999, 0.1983, 0.999, 0.1983, 0.876, 0.1983, 0.8759, 0.1517, 0.0009255, 0.1517, 0.1241, 0.1517, 0.124, 0.1983, 0.124, 0.1983, 0.001009, 0.1983, 0.0009255, 0.1517, 0.1259, 0.1517, 0.2491, 0.1517, 0.249, 0.1983, 0.249, 0.1983, 0.126, 0.1983, 0.1259, 0.1517, 0.2509, 0.1517, 0.3741, 0.1517, 0.374, 0.1983, 0.374, 0.1983, 0.251, 0.1983, 0.2509, 0.1517, 0.3759, 0.1517, 0.4991, 0.1517, 0.499, 0.1983, 0.499, 0.1983, 0.376, 0.1983, 0.3759, 0.1517, 0.5009, 0.1517, 0.6241, 0.1517, 0.624, 0.1983, 0.624, 0.1983, 0.501, 0.1983, 0.5009, 0.1517, 0.6259, 0.1517, 0.7491, 0.1517, 0.749, 0.1983, 0.749, 0.1983, 0.626, 0.1983, 0.6259, 0.1517, 0.751, 0.2006, 0.874, 0.2006, 0.874, 0.2494, 0.874, 0.2494, 0.751, 0.2494, 0.751, 0.2006, 0.876, 0.2006, 0.999, 0.2006, 0.999, 0.2494, 0.999, 0.2494, 0.876, 0.2494, 0.876, 0.2006, 0.001012, 0.2006, 0.124, 0.2006, 0.124, 0.2494, 0.124, 0.2494, 0.001012, 0.2494, 0.001012, 0.2006, 0.126, 0.2006, 0.249, 0.2006, 0.249, 0.2494, 0.249, 0.2494, 0.126, 0.2494, 0.126, 0.2006, 0.251, 0.2006, 0.374, 0.2006, 0.374, 0.2494, 0.374, 0.2494, 0.251, 0.2494, 0.251, 0.2006, 0.376, 0.2006, 0.499, 0.2006, 0.499, 0.2494, 0.499, 0.2494, 0.376, 0.2494, 0.376, 0.2006, 0.501, 0.2006, 0.624, 0.2006, 0.624, 0.2494, 0.624, 0.2494, 0.501, 0.2494, 0.501, 0.2006, 0.626, 0.2006, 0.749, 0.2006, 0.749, 0.2494, 0.749, 0.2494, 0.626, 0.2494, 0.626, 0.2006, 0.751, 0.252, 0.874, 0.252, 0.8739, 0.298, 0.8739, 0.298, 0.7511, 0.298, 0.751, 0.252, 0.876, 0.252, 0.999, 0.252, 0.9989, 0.298, 0.9989, 0.298, 0.8761, 0.298, 0.876, 0.252, 0.001015, 0.252, 0.124, 0.252, 0.1239, 0.298, 0.1239, 0.298, 0.001082, 0.298, 0.001015, 0.252, 0.126, 0.252, 0.249, 0.252, 0.2489, 0.298, 0.2489, 0.298, 0.1261, 0.298, 0.126, 0.252, 0.251, 0.252, 0.374, 0.252, 0.3739, 0.298, 0.3739, 0.298, 0.2511, 0.298, 0.251, 0.252, 0.376, 0.252, 0.499, 0.252, 0.4989, 0.298, 0.4989, 0.298, 0.3761, 0.298, 0.376, 0.252, 0.501, 0.252, 0.624, 0.252, 0.6239, 0.298, 0.6239, 0.298, 0.5011, 0.298, 0.501, 0.252, 0.626, 0.252, 0.749, 0.252, 0.7489, 0.298, 0.7489, 0.298, 0.6261, 0.298, 0.626, 0.252, 0.7511, 0.3012, 0.8739, 0.3012, 0.8739, 0.35, 0.8739, 0.35, 0.7511, 0.35, 0.7511, 0.3012, 0.8761, 0.3012, 0.9989, 0.3012, 0.9989, 0.35, 0.9989, 0.35, 0.8761, 0.35, 0.8761, 0.3012, 0.001084, 0.3012, 0.1239, 0.3012, 0.1239, 0.35, 0.1239, 0.35, 0.001084, 0.35, 0.001084, 0.3012, 0.1261, 0.3012, 0.2489, 0.3012, 0.2489, 0.35, 0.2489, 0.35, 0.1261, 0.35, 0.1261, 0.3012, 0.2511, 0.3012, 0.3739, 0.3012, 0.3739, 0.35, 0.3739, 0.35, 0.2511, 0.35, 0.2511, 0.3012, 0.3761, 0.3012, 0.4989, 0.3012, 0.4989, 0.35, 0.4989, 0.35, 0.3761, 0.35, 0.3761, 0.3012, 0.5011, 0.3012, 0.6239, 0.3012, 0.6239, 0.35, 0.6239, 0.35, 0.5011, 0.35, 0.5011, 0.3012, 0.6261, 0.3012, 0.7489, 0.3012, 0.7489, 0.35, 0.7489, 0.35, 0.6261, 0.35, 0.6261, 0.3012, 0.7511, 0.35, 0.8739, 0.35, 0.8738, 0.399, 0.8738, 0.399, 0.7512, 0.399, 0.7511, 0.35, 0.8761, 0.35, 0.9989, 0.35, 0.9988, 0.399, 0.9988, 0.399, 0.8762, 0.399, 0.8761, 0.35, 0.001084, 0.35, 0.1239, 0.35, 0.1238, 0.399, 0.1238, 0.399, 0.001192, 0.399, 0.001084, 0.35, 0.1261, 0.35, 0.2489, 0.35, 0.2488, 0.399, 0.2488, 0.399, 0.1262, 0.399, 0.1261, 0.35, 0.2511, 0.35, 0.3739, 0.35, 0.3738, 0.399, 0.3738, 0.399, 0.2512, 0.399, 0.2511, 0.35, 0.3761, 0.35, 0.4989, 0.35, 0.4988, 0.399, 0.4988, 0.399, 0.3762, 0.399, 0.3761, 0.35, 0.5011, 0.35, 0.6239, 0.35, 0.6238, 0.399, 0.6238, 0.399, 0.5012, 0.399, 0.5011, 0.35, 0.6261, 0.35, 0.7489, 0.35, 0.7488, 0.399, 0.7488, 0.399, 0.6262, 0.399, 0.6261, 0.35, 0.7512, 0.4009, 0.8738, 0.4009, 0.874, 0.45, 0.874, 0.45, 0.751, 0.45, 0.7512, 0.4009, 0.8762, 0.4009, 0.9988, 0.4009, 0.999, 0.45, 0.999, 0.45, 0.876, 0.45, 0.8762, 0.4009, 0.001191, 0.4009, 0.1238, 0.4009, 0.124, 0.45, 0.124, 0.45, 0.001017, 0.45, 0.001191, 0.4009, 0.1262, 0.4009, 0.2488, 0.4009, 0.249, 0.45, 0.249, 0.45, 0.126, 0.45, 0.1262, 0.4009, 0.2512, 0.4009, 0.3738, 0.4009, 0.374, 0.45, 0.374, 0.45, 0.251, 0.45, 0.2512, 0.4009, 0.3762, 0.4009, 0.4988, 0.4009, 0.499, 0.45, 0.499, 0.45, 0.376, 0.45, 0.3762, 0.4009, 0.5012, 0.4009, 0.6238, 0.4009, 0.624, 0.45, 0.624, 0.45, 0.501, 0.45, 0.5012, 0.4009, 0.6262, 0.4009, 0.7488, 0.4009, 0.749, 0.45, 0.749, 0.45, 0.626, 0.45, 0.6262, 0.4009, 0.751, 0.45, 0.874, 0.45, 0.8739, 0.5, 0.8739, 0.5, 0.7511, 0.5, 0.751, 0.45, 0.876, 0.45, 0.999, 0.45, 0.9989, 0.5, 0.9989, 0.5, 0.8761, 0.5, 0.876, 0.45, 0.001017, 0.45, 0.124, 0.45, 0.1239, 0.5, 0.1239, 0.5, 0.001063, 0.5, 0.001017, 0.45, 0.126, 0.45, 0.249, 0.45, 0.2489, 0.5, 0.2489, 0.5, 0.1261, 0.5, 0.126, 0.45, 0.251, 0.45, 0.374, 0.45, 0.3739, 0.5, 0.3739, 0.5, 0.2511, 0.5, 0.251, 0.45, 0.376, 0.45, 0.499, 0.45, 0.4989, 0.5, 0.4989, 0.5, 0.3761, 0.5, 0.376, 0.45, 0.501, 0.45, 0.624, 0.45, 0.6239, 0.5, 0.6239, 0.5, 0.5011, 0.5, 0.501, 0.45, 0.626, 0.45, 0.749, 0.45, 0.7489, 0.5, 0.7489, 0.5, 0.6261, 0.5, 0.626, 0.45, 0.7511, 0.5, 0.8739, 0.5, 0.8739, 0.55, 0.8739, 0.55, 0.7511, 0.55, 0.7511, 0.5, 0.8761, 0.5, 0.9989, 0.5, 0.9989, 0.55, 0.9989, 0.55, 0.8761, 0.55, 0.8761, 0.5, 0.001063, 0.5, 0.1239, 0.5, 0.1239, 0.55, 0.1239, 0.55, 0.001063, 0.55, 0.001063, 0.5, 0.1261, 0.5, 0.2489, 0.5, 0.2489, 0.55, 0.2489, 0.55, 0.1261, 0.55, 0.1261, 0.5, 0.2511, 0.5, 0.3739, 0.5, 0.3739, 0.55, 0.3739, 0.55, 0.2511, 0.55, 0.2511, 0.5, 0.3761, 0.5, 0.4989, 0.5, 0.4989, 0.55, 0.4989, 0.55, 0.3761, 0.55, 0.3761, 0.5, 0.5011, 0.5, 0.6239, 0.5, 0.6239, 0.55, 0.6239, 0.55, 0.5011, 0.55, 0.5011, 0.5, 0.6261, 0.5, 0.7489, 0.5, 0.7489, 0.55, 0.7489, 0.55, 0.6261, 0.55, 0.6261, 0.5, 0.7511, 0.55, 0.8739, 0.55, 0.874, 0.6, 0.874, 0.6, 0.751, 0.6, 0.7511, 0.55, 0.8761, 0.55, 0.9989, 0.55, 0.999, 0.6, 0.999, 0.6, 0.876, 0.6, 0.8761, 0.55, 0.001063, 0.55, 0.1239, 0.55, 0.124, 0.6, 0.124, 0.6, 0.000958, 0.6, 0.001063, 0.55, 0.1261, 0.55, 0.2489, 0.55, 0.249, 0.6, 0.249, 0.6, 0.126, 0.6, 0.1261, 0.55, 0.2511, 0.55, 0.3739, 0.55, 0.374, 0.6, 0.374, 0.6, 0.251, 0.6, 0.2511, 0.55, 0.3761, 0.55, 0.4989, 0.55, 0.499, 0.6, 0.499, 0.6, 0.376, 0.6, 0.3761, 0.55, 0.5011, 0.55, 0.6239, 0.55, 0.624, 0.6, 0.624, 0.6, 0.501, 0.6, 0.5011, 0.55, 0.6261, 0.55, 0.7489, 0.55, 0.749, 0.6, 0.749, 0.6, 0.626, 0.6, 0.6261, 0.55, 0.751, 0.6, 0.874, 0.6, 0.8739, 0.65, 0.8739, 0.65, 0.7511, 0.65, 0.751, 0.6, 0.876, 0.6, 0.999, 0.6, 0.9989, 0.65, 0.9989, 0.65, 0.8761, 0.65, 0.876, 0.6, 0.000958, 0.6, 0.124, 0.6, 0.1239, 0.65, 0.1239, 0.65, 0.001063, 0.65, 0.000958, 0.6, 0.126, 0.6, 0.249, 0.6, 0.2489, 0.65, 0.2489, 0.65, 0.1261, 0.65, 0.126, 0.6, 0.251, 0.6, 0.374, 0.6, 0.3739, 0.65, 0.3739, 0.65, 0.2511, 0.65, 0.251, 0.6, 0.376, 0.6, 0.499, 0.6, 0.4989, 0.65, 0.4989, 0.65, 0.3761, 0.65, 0.376, 0.6, 0.501, 0.6, 0.624, 0.6, 0.6239, 0.65, 0.6239, 0.65, 0.5011, 0.65, 0.501, 0.6, 0.626, 0.6, 0.749, 0.6, 0.7489, 0.65, 0.7489, 0.65, 0.6261, 0.65, 0.626, 0.6, 0.7511, 0.65, 0.8739, 0.65, 0.8739, 0.7, 0.8739, 0.7, 0.7511, 0.7, 0.7511, 0.65, 0.8761, 0.65, 0.9989, 0.65, 0.9989, 0.7, 0.9989, 0.7, 0.8761, 0.7, 0.8761, 0.65, 0.001063, 0.65, 0.1239, 0.65, 0.1239, 0.7, 0.1239, 0.7, 0.001063, 0.7, 0.001063, 0.65, 0.1261, 0.65, 0.2489, 0.65, 0.2489, 0.7, 0.2489, 0.7, 0.1261, 0.7, 0.1261, 0.65, 0.2511, 0.65, 0.3739, 0.65, 0.3739, 0.7, 0.3739, 0.7, 0.2511, 0.7, 0.2511, 0.65, 0.3761, 0.65, 0.4989, 0.65, 0.4989, 0.7, 0.4989, 0.7, 0.3761, 0.7, 0.3761, 0.65, 0.5011, 0.65, 0.6239, 0.65, 0.6239, 0.7, 0.6239, 0.7, 0.5011, 0.7, 0.5011, 0.65, 0.6261, 0.65, 0.7489, 0.65, 0.7489, 0.7, 0.7489, 0.7, 0.6261, 0.7, 0.6261, 0.65, 0.7511, 0.7, 0.8739, 0.7, 0.874, 0.75, 0.874, 0.75, 0.751, 0.75, 0.7511, 0.7, 0.8761, 0.7, 0.9989, 0.7, 0.999, 0.75, 0.999, 0.75, 0.876, 0.75, 0.8761, 0.7, 0.001063, 0.7, 0.1239, 0.7, 0.124, 0.75, 0.124, 0.75, 0.001017, 0.75, 0.001063, 0.7, 0.1261, 0.7, 0.2489, 0.7, 0.249, 0.75, 0.249, 0.75, 0.126, 0.75, 0.1261, 0.7, 0.2511, 0.7, 0.3739, 0.7, 0.374, 0.75, 0.374, 0.75, 0.251, 0.75, 0.2511, 0.7, 0.3761, 0.7, 0.4989, 0.7, 0.499, 0.75, 0.499, 0.75, 0.376, 0.75, 0.3761, 0.7, 0.5011, 0.7, 0.6239, 0.7, 0.624, 0.75, 0.624, 0.75, 0.501, 0.75, 0.5011, 0.7, 0.6261, 0.7, 0.7489, 0.7, 0.749, 0.75, 0.749, 0.75, 0.626, 0.75, 0.6261, 0.7, 0.751, 0.75, 0.874, 0.75, 0.8738, 0.7991, 0.8738, 0.7991, 0.7512, 0.7991, 0.751, 0.75, 0.876, 0.75, 0.999, 0.75, 0.9988, 0.7991, 0.9988, 0.7991, 0.8762, 0.7991, 0.876, 0.75, 0.001017, 0.75, 0.124, 0.75, 0.1238, 0.7991, 0.1238, 0.7991, 0.001191, 0.7991, 0.001017, 0.75, 0.126, 0.75, 0.249, 0.75, 0.2488, 0.7991, 0.2488, 0.7991, 0.1262, 0.7991, 0.126, 0.75, 0.251, 0.75, 0.374, 0.75, 0.3738, 0.7991, 0.3738, 0.7991, 0.2512, 0.7991, 0.251, 0.75, 0.376, 0.75, 0.499, 0.75, 0.4988, 0.7991, 0.4988, 0.7991, 0.3762, 0.7991, 0.376, 0.75, 0.501, 0.75, 0.624, 0.75, 0.6238, 0.7991, 0.6238, 0.7991, 0.5012, 0.7991, 0.501, 0.75, 0.626, 0.75, 0.749, 0.75, 0.7488, 0.7991, 0.7488, 0.7991, 0.6262, 0.7991, 0.626, 0.75, 0.7512, 0.8009, 0.8738, 0.8009, 0.874, 0.85, 0.874, 0.85, 0.751, 0.85, 0.7512, 0.8009, 0.8762, 0.8009, 0.9988, 0.8009, 0.999, 0.85, 0.999, 0.85, 0.876, 0.85, 0.8762, 0.8009, 0.001191, 0.8009, 0.1238, 0.8009, 0.124, 0.85, 0.124, 0.85, 0.001012, 0.85, 0.001191, 0.8009, 0.1262, 0.8009, 0.2488, 0.8009, 0.249, 0.85, 0.249, 0.85, 0.126, 0.85, 0.1262, 0.8009, 0.2512, 0.8009, 0.3738, 0.8009, 0.374, 0.85, 0.374, 0.85, 0.251, 0.85, 0.2512, 0.8009, 0.3762, 0.8009, 0.4988, 0.8009, 0.499, 0.85, 0.499, 0.85, 0.376, 0.85, 0.3762, 0.8009, 0.5012, 0.8009, 0.6238, 0.8009, 0.624, 0.85, 0.624, 0.85, 0.501, 0.85, 0.5012, 0.8009, 0.6262, 0.8009, 0.7488, 0.8009, 0.749, 0.85, 0.749, 0.85, 0.626, 0.85, 0.6262, 0.8009, 0.751, 0.85, 0.874, 0.85, 0.874, 0.8998, 0.874, 0.8998, 0.751, 0.8998, 0.751, 0.85, 0.876, 0.85, 0.999, 0.85, 0.999, 0.8998, 0.999, 0.8998, 0.876, 0.8998, 0.876, 0.85, 0.001012, 0.85, 0.124, 0.85, 0.124, 0.8998, 0.124, 0.8998, 0.001012, 0.8998, 0.001012, 0.85, 0.126, 0.85, 0.249, 0.85, 0.249, 0.8998, 0.249, 0.8998, 0.126, 0.8998, 0.126, 0.85, 0.251, 0.85, 0.374, 0.85, 0.374, 0.8998, 0.374, 0.8998, 0.251, 0.8998, 0.251, 0.85, 0.376, 0.85, 0.499, 0.85, 0.499, 0.8998, 0.499, 0.8998, 0.376, 0.8998, 0.376, 0.85, 0.501, 0.85, 0.624, 0.85, 0.624, 0.8998, 0.624, 0.8998, 0.501, 0.8998, 0.501, 0.85, 0.626, 0.85, 0.749, 0.85, 0.749, 0.8998, 0.749, 0.8998, 0.626, 0.8998, 0.626, 0.85, 0.751, 0.9007, 0.874, 0.9007, 0.8743, 0.9493, 0.8743, 0.9493, 0.7507, 0.9493, 0.751, 0.9007, 0.876, 0.9007, 0.999, 0.9007, 0.9993, 0.9493, 0.9993, 0.9493, 0.8757, 0.9493, 0.876, 0.9007, 0.001009, 0.9007, 0.124, 0.9007, 0.1243, 0.9493, 0.1243, 0.9493, 0.0007467, 0.9493, 0.001009, 0.9007, 0.126, 0.9007, 0.249, 0.9007, 0.2493, 0.9493, 0.2493, 0.9493, 0.1257, 0.9493, 0.126, 0.9007, 0.251, 0.9007, 0.374, 0.9007, 0.3743, 0.9493, 0.3743, 0.9493, 0.2507, 0.9493, 0.251, 0.9007, 0.376, 0.9007, 0.499, 0.9007, 0.4993, 0.9493, 0.4993, 0.9493, 0.3757, 0.9493, 0.376, 0.9007, 0.501, 0.9007, 0.624, 0.9007, 0.6243, 0.9493, 0.6243, 0.9493, 0.5007, 0.9493, 0.501, 0.9007, 0.626, 0.9007, 0.749, 0.9007, 0.7493, 0.9493, 0.7493, 0.9493, 0.6257, 0.9493, 0.626, 0.9007, 0.7507, 0.9503, 0.8743, 0.9503, 0.8743, 0.9997, 0.8743, 0.9997, 0.7507, 0.9997, 0.7507, 0.9503, 0.8757, 0.9503, 0.9993, 0.9503, 0.9993, 0.9997, 0.9993, 0.9997, 0.8757, 0.9997, 0.8757, 0.9503, 0.0007432, 0.9503, 0.1243, 0.9503, 0.1243, 0.9997, 0.1243, 0.9997, 0.0007432, 0.9997, 0.0007432, 0.9503, 0.1257, 0.9503, 0.2493, 0.9503, 0.2493, 0.9997, 0.2493, 0.9997, 0.1257, 0.9997, 0.1257, 0.9503, 0.2507, 0.9503, 0.3743, 0.9503, 0.3743, 0.9997, 0.3743, 0.9997, 0.2507, 0.9997, 0.2507, 0.9503, 0.3757, 0.9503, 0.4993, 0.9503, 0.4993, 0.9997, 0.4993, 0.9997, 0.3757, 0.9997, 0.3757, 0.9503, 0.5007, 0.9503, 0.6243, 0.9503, 0.6243, 0.9997, 0.6243, 0.9997, 0.5007, 0.9997, 0.5007, 0.9503, 0.6257, 0.9503, 0.7493, 0.9503, 0.7493, 0.9997, 0.7493, 0.9997, 0.6257, 0.9997, 0.6257, 0.9503, 0.8523, 0.8497, 0.9964, 0.5019, 0.9964, 0.4981, 0.9964, 0.4981, 0.8523, 0.1503, 0.8497, 0.1477, 0.8497, 0.1477, 0.5019, 0.003611, 0.4981, 0.003611, 0.9964, 0.4981, 0.8497, 0.1477, 0.4981, 0.003611, 0.4981, 0.003611, 0.1503, 0.1477, 0.1477, 0.1503, 0.1477, 0.1503, 0.003611, 0.4981, 0.003611, 0.5019, 0.4981, 0.003611, 0.1477, 0.1503, 0.003611, 0.5019, 0.003611, 0.5019, 0.1477, 0.8497, 0.1503, 0.8523, 0.1503, 0.8523, 0.4981, 0.9964, 0.5019, 0.9964, 0.003611, 0.5019, 0.1503, 0.8523, 0.5019, 0.9964, 0.4981, 0.003611, 0.003611, 0.5019, 0.5019, 0.9964, 0.9964, 0.4981, 0.4981, 0.003611, 0.5019, 0.9964, 0.8523, 0.8497, 0.9964, 0.4981, 0.5019, 0.9964, 0.8497, 0.8523, 0.8523, 0.8497, 0.5019, 0.9964, 0.4984, 0.9969, 0.1498, 0.8525, 0.1475, 0.8502, 0.1475, 0.8502, 0.003146, 0.5016, 0.003146, 0.4984, 0.003146, 0.4984, 0.1475, 0.1498, 0.1498, 0.1475, 0.1475, 0.8502, 0.003146, 0.4984, 0.1498, 0.1475, 0.1498, 0.1475, 0.4984, 0.003146, 0.5016, 0.003146, 0.5016, 0.003146, 0.8502, 0.1475, 0.8525, 0.1498, 0.1498, 0.1475, 0.5016, 0.003146, 0.8525, 0.1498, 0.8525, 0.1498, 0.9969, 0.4984, 0.9969, 0.5016, 0.9969, 0.5016, 0.8525, 0.8502, 0.8502, 0.8525, 0.8525, 0.1498, 0.9969, 0.5016, 0.8502, 0.8525, 0.1498, 0.1475, 0.8525, 0.1498, 0.8502, 0.8525, 0.1475, 0.8502, 0.1498, 0.1475, 0.8502, 0.8525, 0.4984, 0.9969, 0.1475, 0.8502, 0.8502, 0.8525, 0.5016, 0.9969, 0.4984, 0.9969, 0.8502, 0.8525, 0.8741, 0.0002617, 0.8759, 0.0002617, 0.8759, 0.04974, 0.8759, 0.04974, 0.8741, 0.04974, 0.8741, 0.0002617, 0.7509, 0.04974, 0.7491, 0.04974, 0.7491, 0.0002617, 0.7491, 0.0002617, 0.7509, 0.0002617, 0.7509, 0.04974, 0.0003696, 0.0002617, 0.0008531, 0.0002617, 0.0008531, 0.04974, 0.0008531, 0.04974, 0.0003696, 0.04974, 0.0003696, 0.0002617, 0.1241, 0.0002617, 0.1259, 0.0002617, 0.1259, 0.04974, 0.1259, 0.04974, 0.1241, 0.04974, 0.1241, 0.0002617, 0.2491, 0.0002617, 0.2509, 0.0002617, 0.2509, 0.04974, 0.2509, 0.04974, 0.2491, 0.04974, 0.2491, 0.0002617, 0.3741, 0.0002617, 0.3759, 0.0002617, 0.3759, 0.04974, 0.3759, 0.04974, 0.3741, 0.04974, 0.3741, 0.0002617, 0.4991, 0.0002617, 0.5009, 0.0002617, 0.5009, 0.04974, 0.5009, 0.04974, 0.4991, 0.04974, 0.4991, 0.0002617, 0.6241, 0.0002617, 0.6259, 0.0002617, 0.6259, 0.04974, 0.6259, 0.04974, 0.6241, 0.04974, 0.6241, 0.0002617, 0.8741, 0.0519, 0.8759, 0.0519, 0.8759, 0.0981, 0.8759, 0.0981, 0.8741, 0.0981, 0.8741, 0.0519, 0.7509, 0.0981, 0.7491, 0.0981, 0.7491, 0.0519, 0.7491, 0.0519, 0.7509, 0.0519, 0.7509, 0.0981, -0.002388, 0.05327, 0.0008557, 0.0519, 0.0009198, 0.0981, 0.0009198, 0.0981, -0.002324, 0.09946, -0.002388, 0.05327, 0.1241, 0.0519, 0.1259, 0.0519, 0.1259, 0.0981, 0.1259, 0.0981, 0.1241, 0.0981, 0.1241, 0.0519, 0.2491, 0.0519, 0.2509, 0.0519, 0.2509, 0.0981, 0.2509, 0.0981, 0.2491, 0.0981, 0.2491, 0.0519, 0.3741, 0.0519, 0.3759, 0.0519, 0.3759, 0.0981, 0.3759, 0.0981, 0.3741, 0.0981, 0.3741, 0.0519, 0.4991, 0.0519, 0.5009, 0.0519, 0.5009, 0.0981, 0.5009, 0.0981, 0.4991, 0.0981, 0.4991, 0.0519, 0.6241, 0.0519, 0.6259, 0.0519, 0.6259, 0.0981, 0.6259, 0.0981, 0.6241, 0.0981, 0.6241, 0.0519, 0.8741, 0.1006, 0.8759, 0.1006, 0.8759, 0.1494, 0.8759, 0.1494, 0.8741, 0.1494, 0.8741, 0.1006, 0.7509, 0.1494, 0.7491, 0.1494, 0.7491, 0.1006, 0.7491, 0.1006, 0.7509, 0.1006, 0.7509, 0.1494, -0.0002185, 0.1006, 0.0009225, 0.1006, 0.0009225, 0.1494, 0.0009225, 0.1494, -0.0002185, 0.1494, -0.0002185, 0.1006, 0.1241, 0.1006, 0.1259, 0.1006, 0.1259, 0.1494, 0.1259, 0.1494, 0.1241, 0.1494, 0.1241, 0.1006, 0.2491, 0.1006, 0.2509, 0.1006, 0.2509, 0.1494, 0.2509, 0.1494, 0.2491, 0.1494, 0.2491, 0.1006, 0.3741, 0.1006, 0.3759, 0.1006, 0.3759, 0.1494, 0.3759, 0.1494, 0.3741, 0.1494, 0.3741, 0.1006, 0.4991, 0.1006, 0.5009, 0.1006, 0.5009, 0.1494, 0.5009, 0.1494, 0.4991, 0.1494, 0.4991, 0.1006, 0.6241, 0.1006, 0.6259, 0.1006, 0.6259, 0.1494, 0.6259, 0.1494, 0.6241, 0.1494, 0.6241, 0.1006, 0.8741, 0.1517, 0.8759, 0.1517, 0.876, 0.1983, 0.876, 0.1983, 0.874, 0.1983, 0.8741, 0.1517, 0.751, 0.1983, 0.749, 0.1983, 0.7491, 0.1517, 0.7491, 0.1517, 0.7509, 0.1517, 0.751, 0.1983, -0.001974, 0.1529, 0.0009255, 0.1517, 0.001009, 0.1983, 0.001009, 0.1983, -0.00189, 0.1995, -0.001974, 0.1529, 0.1241, 0.1517, 0.1259, 0.1517, 0.126, 0.1983, 0.126, 0.1983, 0.124, 0.1983, 0.1241, 0.1517, 0.2491, 0.1517, 0.2509, 0.1517, 0.251, 0.1983, 0.251, 0.1983, 0.249, 0.1983, 0.2491, 0.1517, 0.3741, 0.1517, 0.3759, 0.1517, 0.376, 0.1983, 0.376, 0.1983, 0.374, 0.1983, 0.3741, 0.1517, 0.4991, 0.1517, 0.5009, 0.1517, 0.501, 0.1983, 0.501, 0.1983, 0.499, 0.1983, 0.4991, 0.1517, 0.6241, 0.1517, 0.6259, 0.1517, 0.626, 0.1983, 0.626, 0.1983, 0.624, 0.1983, 0.6241, 0.1517, 0.874, 0.2006, 0.876, 0.2006, 0.876, 0.2494, 0.876, 0.2494, 0.874, 0.2494, 0.874, 0.2006, 0.751, 0.2494, 0.749, 0.2494, 0.749, 0.2006, 0.749, 0.2006, 0.751, 0.2006, 0.751, 0.2494, -4.732e-05, 0.2006, 0.001012, 0.2006, 0.001012, 0.2494, 0.001012, 0.2494, -4.732e-05, 0.2494, -4.732e-05, 0.2006, 0.124, 0.2006, 0.126, 0.2006, 0.126, 0.2494, 0.126, 0.2494, 0.124, 0.2494, 0.124, 0.2006, 0.249, 0.2006, 0.251, 0.2006, 0.251, 0.2494, 0.251, 0.2494, 0.249, 0.2494, 0.249, 0.2006, 0.374, 0.2006, 0.376, 0.2006, 0.376, 0.2494, 0.376, 0.2494, 0.374, 0.2494, 0.374, 0.2006, 0.499, 0.2006, 0.501, 0.2006, 0.501, 0.2494, 0.501, 0.2494, 0.499, 0.2494, 0.499, 0.2006, 0.624, 0.2006, 0.626, 0.2006, 0.626, 0.2494, 0.626, 0.2494, 0.624, 0.2494, 0.624, 0.2006, 0.874, 0.252, 0.876, 0.252, 0.8761, 0.298, 0.8761, 0.298, 0.8739, 0.298, 0.874, 0.252, 0.7511, 0.298, 0.7489, 0.298, 0.749, 0.252, 0.749, 0.252, 0.751, 0.252, 0.7511, 0.298, -0.002492, 0.2531, 0.001015, 0.252, 0.001082, 0.298, 0.001082, 0.298, -0.002426, 0.2991, -0.002492, 0.2531, 0.124, 0.252, 0.126, 0.252, 0.1261, 0.298, 0.1261, 0.298, 0.1239, 0.298, 0.124, 0.252, 0.249, 0.252, 0.251, 0.252, 0.2511, 0.298, 0.2511, 0.298, 0.2489, 0.298, 0.249, 0.252, 0.374, 0.252, 0.376, 0.252, 0.3761, 0.298, 0.3761, 0.298, 0.3739, 0.298, 0.374, 0.252, 0.499, 0.252, 0.501, 0.252, 0.5011, 0.298, 0.5011, 0.298, 0.4989, 0.298, 0.499, 0.252, 0.624, 0.252, 0.626, 0.252, 0.6261, 0.298, 0.6261, 0.298, 0.6239, 0.298, 0.624, 0.252, 0.8739, 0.3012, 0.8761, 0.3012, 0.8761, 0.35, 0.8761, 0.35, 0.8739, 0.35, 0.8739, 0.3012, 0.7511, 0.35, 0.7489, 0.35, 0.7489, 0.3012, 0.7489, 0.3012, 0.7511, 0.3012, 0.7511, 0.35, -0.001049, 0.3012, 0.001084, 0.3012, 0.001084, 0.35, 0.001084, 0.35, -0.001049, 0.35, -0.001049, 0.3012, 0.1239, 0.3012, 0.1261, 0.3012, 0.1261, 0.35, 0.1261, 0.35, 0.1239, 0.35, 0.1239, 0.3012, 0.2489, 0.3012, 0.2511, 0.3012, 0.2511, 0.35, 0.2511, 0.35, 0.2489, 0.35, 0.2489, 0.3012, 0.3739, 0.3012, 0.3761, 0.3012, 0.3761, 0.35, 0.3761, 0.35, 0.3739, 0.35, 0.3739, 0.3012, 0.4989, 0.3012, 0.5011, 0.3012, 0.5011, 0.35, 0.5011, 0.35, 0.4989, 0.35, 0.4989, 0.3012, 0.6239, 0.3012, 0.6261, 0.3012, 0.6261, 0.35, 0.6261, 0.35, 0.6239, 0.35, 0.6239, 0.3012, 0.8739, 0.35, 0.8761, 0.35, 0.8762, 0.399, 0.8762, 0.399, 0.8738, 0.399, 0.8739, 0.35, 0.7512, 0.399, 0.7488, 0.399, 0.7489, 0.35, 0.7489, 0.35, 0.7511, 0.35, 0.7512, 0.399, -0.0006784, 0.3503, 0.001084, 0.35, 0.001192, 0.399, 0.001192, 0.399, -0.0005712, 0.3994, -0.0006784, 0.3503, 0.1239, 0.35, 0.1261, 0.35, 0.1262, 0.399, 0.1262, 0.399, 0.1238, 0.399, 0.1239, 0.35, 0.2489, 0.35, 0.2511, 0.35, 0.2512, 0.399, 0.2512, 0.399, 0.2488, 0.399, 0.2489, 0.35, 0.3739, 0.35, 0.3761, 0.35, 0.3762, 0.399, 0.3762, 0.399, 0.3738, 0.399, 0.3739, 0.35, 0.4989, 0.35, 0.5011, 0.35, 0.5012, 0.399, 0.5012, 0.399, 0.4988, 0.399, 0.4989, 0.35, 0.6239, 0.35, 0.6261, 0.35, 0.6262, 0.399, 0.6262, 0.399, 0.6238, 0.399, 0.6239, 0.35, 0.8738, 0.4009, 0.8762, 0.4009, 0.876, 0.45, 0.876, 0.45, 0.874, 0.45, 0.8738, 0.4009, 0.751, 0.45, 0.749, 0.45, 0.7488, 0.4009, 0.7488, 0.4009, 0.7512, 0.4009, 0.751, 0.45, -0.0004529, 0.4004, 0.001191, 0.4009, 0.001017, 0.45, 0.001017, 0.45, -0.0006268, 0.4495, -0.0004529, 0.4004, 0.1238, 0.4009, 0.1262, 0.4009, 0.126, 0.45, 0.126, 0.45, 0.124, 0.45, 0.1238, 0.4009, 0.2488, 0.4009, 0.2512, 0.4009, 0.251, 0.45, 0.251, 0.45, 0.249, 0.45, 0.2488, 0.4009, 0.3738, 0.4009, 0.3762, 0.4009, 0.376, 0.45, 0.376, 0.45, 0.374, 0.45, 0.3738, 0.4009, 0.4988, 0.4009, 0.5012, 0.4009, 0.501, 0.45, 0.501, 0.45, 0.499, 0.45, 0.4988, 0.4009, 0.6238, 0.4009, 0.6262, 0.4009, 0.626, 0.45, 0.626, 0.45, 0.624, 0.45, 0.6238, 0.4009, 0.874, 0.45, 0.876, 0.45, 0.8761, 0.5, 0.8761, 0.5, 0.8739, 0.5, 0.874, 0.45, 0.7511, 0.5, 0.7489, 0.5, 0.749, 0.45, 0.749, 0.45, 0.751, 0.45, 0.7511, 0.5, -0.002592, 0.4507, 0.001017, 0.45, 0.001063, 0.5, 0.001063, 0.5, -0.002546, 0.5007, -0.002592, 0.4507, 0.124, 0.45, 0.126, 0.45, 0.1261, 0.5, 0.1261, 0.5, 0.1239, 0.5, 0.124, 0.45, 0.249, 0.45, 0.251, 0.45, 0.2511, 0.5, 0.2511, 0.5, 0.2489, 0.5, 0.249, 0.45, 0.374, 0.45, 0.376, 0.45, 0.3761, 0.5, 0.3761, 0.5, 0.3739, 0.5, 0.374, 0.45, 0.499, 0.45, 0.501, 0.45, 0.5011, 0.5, 0.5011, 0.5, 0.4989, 0.5, 0.499, 0.45, 0.624, 0.45, 0.626, 0.45, 0.6261, 0.5, 0.6261, 0.5, 0.6239, 0.5, 0.624, 0.45, 0.8739, 0.5, 0.8761, 0.5, 0.8761, 0.55, 0.8761, 0.55, 0.8739, 0.55, 0.8739, 0.5, 0.7511, 0.55, 0.7489, 0.55, 0.7489, 0.5, 0.7489, 0.5, 0.7511, 0.5, 0.7511, 0.55, -0.002768, 0.5, 0.001063, 0.5, 0.001063, 0.55, 0.001063, 0.55, -0.002768, 0.55, -0.002768, 0.5, 0.1239, 0.5, 0.1261, 0.5, 0.1261, 0.55, 0.1261, 0.55, 0.1239, 0.55, 0.1239, 0.5, 0.2489, 0.5, 0.2511, 0.5, 0.2511, 0.55, 0.2511, 0.55, 0.2489, 0.55, 0.2489, 0.5, 0.3739, 0.5, 0.3761, 0.5, 0.3761, 0.55, 0.3761, 0.55, 0.3739, 0.55, 0.3739, 0.5, 0.4989, 0.5, 0.5011, 0.5, 0.5011, 0.55, 0.5011, 0.55, 0.4989, 0.55, 0.4989, 0.5, 0.6239, 0.5, 0.6261, 0.5, 0.6261, 0.55, 0.6261, 0.55, 0.6239, 0.55, 0.6239, 0.5, 0.8739, 0.55, 0.8761, 0.55, 0.876, 0.6, 0.876, 0.6, 0.874, 0.6, 0.8739, 0.55, 0.751, 0.6, 0.749, 0.6, 0.7489, 0.55, 0.7489, 0.55, 0.7511, 0.55, 0.751, 0.6, 0.0005815, 0.55, 0.001063, 0.55, 0.000958, 0.6, 0.000958, 0.6, 0.0004767, 0.6, 0.0005815, 0.55, 0.1239, 0.55, 0.1261, 0.55, 0.126, 0.6, 0.126, 0.6, 0.124, 0.6, 0.1239, 0.55, 0.2489, 0.55, 0.2511, 0.55, 0.251, 0.6, 0.251, 0.6, 0.249, 0.6, 0.2489, 0.55, 0.3739, 0.55, 0.3761, 0.55, 0.376, 0.6, 0.376, 0.6, 0.374, 0.6, 0.3739, 0.55, 0.4989, 0.55, 0.5011, 0.55, 0.501, 0.6, 0.501, 0.6, 0.499, 0.6, 0.4989, 0.55, 0.6239, 0.55, 0.6261, 0.55, 0.626, 0.6, 0.626, 0.6, 0.624, 0.6, 0.6239, 0.55, 0.874, 0.6, 0.876, 0.6, 0.8761, 0.65, 0.8761, 0.65, 0.8739, 0.65, 0.874, 0.6, 0.7511, 0.65, 0.7489, 0.65, 0.749, 0.6, 0.749, 0.6, 0.751, 0.6, 0.7511, 0.65, 0.0004782, 0.6, 0.000958, 0.6, 0.001063, 0.65, 0.001063, 0.65, 0.000583, 0.65, 0.0004782, 0.6, 0.124, 0.6, 0.126, 0.6, 0.1261, 0.65, 0.1261, 0.65, 0.1239, 0.65, 0.124, 0.6, 0.249, 0.6, 0.251, 0.6, 0.2511, 0.65, 0.2511, 0.65, 0.2489, 0.65, 0.249, 0.6, 0.374, 0.6, 0.376, 0.6, 0.3761, 0.65, 0.3761, 0.65, 0.3739, 0.65, 0.374, 0.6, 0.499, 0.6, 0.501, 0.6, 0.5011, 0.65, 0.5011, 0.65, 0.4989, 0.65, 0.499, 0.6, 0.624, 0.6, 0.626, 0.6, 0.6261, 0.65, 0.6261, 0.65, 0.6239, 0.65, 0.624, 0.6, 0.8739, 0.65, 0.8761, 0.65, 0.8761, 0.7, 0.8761, 0.7, 0.8739, 0.7, 0.8739, 0.65, 0.7511, 0.7, 0.7489, 0.7, 0.7489, 0.65, 0.7489, 0.65, 0.7511, 0.65, 0.7511, 0.7, -0.002768, 0.65, 0.001063, 0.65, 0.001063, 0.7, 0.001063, 0.7, -0.002768, 0.7, -0.002768, 0.65, 0.1239, 0.65, 0.1261, 0.65, 0.1261, 0.7, 0.1261, 0.7, 0.1239, 0.7, 0.1239, 0.65, 0.2489, 0.65, 0.2511, 0.65, 0.2511, 0.7, 0.2511, 0.7, 0.2489, 0.7, 0.2489, 0.65, 0.3739, 0.65, 0.3761, 0.65, 0.3761, 0.7, 0.3761, 0.7, 0.3739, 0.7, 0.3739, 0.65, 0.4989, 0.65, 0.5011, 0.65, 0.5011, 0.7, 0.5011, 0.7, 0.4989, 0.7, 0.4989, 0.65, 0.6239, 0.65, 0.6261, 0.65, 0.6261, 0.7, 0.6261, 0.7, 0.6239, 0.7, 0.6239, 0.65, 0.8739, 0.7, 0.8761, 0.7, 0.876, 0.75, 0.876, 0.75, 0.874, 0.75, 0.8739, 0.7, 0.751, 0.75, 0.749, 0.75, 0.7489, 0.7, 0.7489, 0.7, 0.7511, 0.7, 0.751, 0.75, -0.002546, 0.6993, 0.001063, 0.7, 0.001017, 0.75, 0.001017, 0.75, -0.002592, 0.7493, -0.002546, 0.6993, 0.1239, 0.7, 0.1261, 0.7, 0.126, 0.75, 0.126, 0.75, 0.124, 0.75, 0.1239, 0.7, 0.2489, 0.7, 0.2511, 0.7, 0.251, 0.75, 0.251, 0.75, 0.249, 0.75, 0.2489, 0.7, 0.3739, 0.7, 0.3761, 0.7, 0.376, 0.75, 0.376, 0.75, 0.374, 0.75, 0.3739, 0.7, 0.4989, 0.7, 0.5011, 0.7, 0.501, 0.75, 0.501, 0.75, 0.499, 0.75, 0.4989, 0.7, 0.6239, 0.7, 0.6261, 0.7, 0.626, 0.75, 0.626, 0.75, 0.624, 0.75, 0.6239, 0.7, 0.874, 0.75, 0.876, 0.75, 0.8762, 0.7991, 0.8762, 0.7991, 0.8738, 0.7991, 0.874, 0.75, 0.7512, 0.7991, 0.7488, 0.7991, 0.749, 0.75, 0.749, 0.75, 0.751, 0.75, 0.7512, 0.7991, -0.0006374, 0.7506, 0.001017, 0.75, 0.001191, 0.7991, 0.001191, 0.7991, -0.0004636, 0.7996, -0.0006374, 0.7506, 0.124, 0.75, 0.126, 0.75, 0.1262, 0.7991, 0.1262, 0.7991, 0.1238, 0.7991, 0.124, 0.75, 0.249, 0.75, 0.251, 0.75, 0.2512, 0.7991, 0.2512, 0.7991, 0.2488, 0.7991, 0.249, 0.75, 0.374, 0.75, 0.376, 0.75, 0.3762, 0.7991, 0.3762, 0.7991, 0.3738, 0.7991, 0.374, 0.75, 0.499, 0.75, 0.501, 0.75, 0.5012, 0.7991, 0.5012, 0.7991, 0.4988, 0.7991, 0.499, 0.75, 0.624, 0.75, 0.626, 0.75, 0.6262, 0.7991, 0.6262, 0.7991, 0.6238, 0.7991, 0.624, 0.75, 0.8738, 0.8009, 0.8762, 0.8009, 0.876, 0.85, 0.876, 0.85, 0.874, 0.85, 0.8738, 0.8009, 0.751, 0.85, 0.749, 0.85, 0.7488, 0.8009, 0.7488, 0.8009, 0.7512, 0.8009, 0.751, 0.85, -0.0003955, 0.8004, 0.001191, 0.8009, 0.001012, 0.85, 0.001012, 0.85, -0.0005737, 0.8495, -0.0003955, 0.8004, 0.1238, 0.8009, 0.1262, 0.8009, 0.126, 0.85, 0.126, 0.85, 0.124, 0.85, 0.1238, 0.8009, 0.2488, 0.8009, 0.2512, 0.8009, 0.251, 0.85, 0.251, 0.85, 0.249, 0.85, 0.2488, 0.8009, 0.3738, 0.8009, 0.3762, 0.8009, 0.376, 0.85, 0.376, 0.85, 0.374, 0.85, 0.3738, 0.8009, 0.4988, 0.8009, 0.5012, 0.8009, 0.501, 0.85, 0.501, 0.85, 0.499, 0.85, 0.4988, 0.8009, 0.6238, 0.8009, 0.6262, 0.8009, 0.626, 0.85, 0.626, 0.85, 0.624, 0.85, 0.6238, 0.8009, 0.874, 0.85, 0.876, 0.85, 0.876, 0.8998, 0.876, 0.8998, 0.874, 0.8998, 0.874, 0.85, 0.751, 0.8998, 0.749, 0.8998, 0.749, 0.85, 0.749, 0.85, 0.751, 0.85, 0.751, 0.8998, 0.0005826, 0.85, 0.001012, 0.85, 0.001012, 0.8998, 0.001012, 0.8998, 0.0005826, 0.8998, 0.0005826, 0.85, 0.124, 0.85, 0.126, 0.85, 0.126, 0.8998, 0.126, 0.8998, 0.124, 0.8998, 0.124, 0.85, 0.249, 0.85, 0.251, 0.85, 0.251, 0.8998, 0.251, 0.8998, 0.249, 0.8998, 0.249, 0.85, 0.374, 0.85, 0.376, 0.85, 0.376, 0.8998, 0.376, 0.8998, 0.374, 0.8998, 0.374, 0.85, 0.499, 0.85, 0.501, 0.85, 0.501, 0.8998, 0.501, 0.8998, 0.499, 0.8998, 0.499, 0.85, 0.624, 0.85, 0.626, 0.85, 0.626, 0.8998, 0.626, 0.8998, 0.624, 0.8998, 0.624, 0.85, 0.874, 0.9007, 0.876, 0.9007, 0.8757, 0.9493, 0.8757, 0.9493, 0.8743, 0.9493, 0.874, 0.9007, 0.7507, 0.9493, 0.7493, 0.9493, 0.749, 0.9007, 0.749, 0.9007, 0.751, 0.9007, 0.7507, 0.9493, -6.529e-06, 0.9, 0.001009, 0.9007, 0.0007467, 0.9493, 0.0007467, 0.9493, -0.0002687, 0.9487, -6.529e-06, 0.9, 0.124, 0.9007, 0.126, 0.9007, 0.1257, 0.9493, 0.1257, 0.9493, 0.1243, 0.9493, 0.124, 0.9007, 0.249, 0.9007, 0.251, 0.9007, 0.2507, 0.9493, 0.2507, 0.9493, 0.2493, 0.9493, 0.249, 0.9007, 0.374, 0.9007, 0.376, 0.9007, 0.3757, 0.9493, 0.3757, 0.9493, 0.3743, 0.9493, 0.374, 0.9007, 0.499, 0.9007, 0.501, 0.9007, 0.5007, 0.9493, 0.5007, 0.9493, 0.4993, 0.9493, 0.499, 0.9007, 0.624, 0.9007, 0.626, 0.9007, 0.6257, 0.9493, 0.6257, 0.9493, 0.6243, 0.9493, 0.624, 0.9007, 0.8743, 0.9503, 0.8757, 0.9503, 0.8757, 0.9997, 0.8757, 0.9997, 0.8743, 0.9997, 0.8743, 0.9503, 0.7507, 0.9997, 0.7493, 0.9997, 0.7493, 0.9503, 0.7493, 0.9503, 0.7507, 0.9503, 0.7507, 0.9997, 0.0002141, 0.9503, 0.0007432, 0.9503, 0.0007432, 0.9997, 0.0007432, 0.9997, 0.0002141, 0.9997, 0.0002141, 0.9503, 0.1243, 0.9503, 0.1257, 0.9503, 0.1257, 0.9997, 0.1257, 0.9997, 0.1243, 0.9997, 0.1243, 0.9503, 0.2493, 0.9503, 0.2507, 0.9503, 0.2507, 0.9997, 0.2507, 0.9997, 0.2493, 0.9997, 0.2493, 0.9503, 0.3743, 0.9503, 0.3757, 0.9503, 0.3757, 0.9997, 0.3757, 0.9997, 0.3743, 0.9997, 0.3743, 0.9503, 0.4993, 0.9503, 0.5007, 0.9503, 0.5007, 0.9997, 0.5007, 0.9997, 0.4993, 0.9997, 0.4993, 0.9503, 0.6243, 0.9503, 0.6257, 0.9503, 0.6257, 0.9997, 0.6257, 0.9997, 0.6243, 0.9997, 0.6243, 0.9503, 0.1477, 0.8565, 0.1498, 0.8525, 0.4984, 0.9969, 0.4984, 0.9969, 0.497, 1.001, 0.1477, 0.8565, -0.00121, 0.503, 0.003146, 0.5016, 0.1475, 0.8502, 0.1475, 0.8502, 0.1435, 0.8523, -0.00121, 0.503, 0.1435, 0.1477, 0.1475, 0.1498, 0.003146, 0.4984, 0.003146, 0.4984, -0.00121, 0.497, 0.1435, 0.1477, 0.497, -0.00121, 0.4984, 0.003146, 0.1498, 0.1475, 0.1498, 0.1475, 0.1477, 0.1435, 0.497, -0.00121, 0.8523, 0.1435, 0.8502, 0.1475, 0.5016, 0.003146, 0.5016, 0.003146, 0.503, -0.00121, 0.8523, 0.1435, 1.001, 0.497, 0.9969, 0.4984, 0.8525, 0.1498, 0.8525, 0.1498, 0.8565, 0.1477, 1.001, 0.497, 0.8565, 0.8523, 0.8525, 0.8502, 0.9969, 0.5016, 0.9969, 0.5016, 1.001, 0.503, 0.8565, 0.8523, 0.503, 1.001, 0.5016, 0.9969, 0.8502, 0.8525, 0.8502, 0.8525, 0.8523, 0.8565, 0.503, 1.001, 0.4979, 1.001, 0.4984, 0.9969, 0.5016, 0.9969, 0.5016, 0.9969, 0.5021, 1.001, 0.4979, 1.001, 0.144, 0.853, 0.1475, 0.8502, 0.1498, 0.8525, 0.1498, 0.8525, 0.147, 0.856, 0.144, 0.853, -0.001381, 0.4979, 0.003146, 0.4984, 0.003146, 0.5016, 0.003146, 0.5016, -0.001381, 0.5021, -0.001381, 0.4979, 0.147, 0.144, 0.1498, 0.1475, 0.1475, 0.1498, 0.1475, 0.1498, 0.144, 0.147, 0.147, 0.144, 0.5021, -0.001381, 0.5016, 0.003146, 0.4984, 0.003146, 0.4984, 0.003146, 0.4979, -0.001381, 0.5021, -0.001381, 0.856, 0.147, 0.8525, 0.1498, 0.8502, 0.1475, 0.8502, 0.1475, 0.853, 0.144, 0.856, 0.147, 1.001, 0.5021, 0.9969, 0.5016, 0.9969, 0.4984, 0.9969, 0.4984, 1.001, 0.4979, 1.001, 0.5021, 0.853, 0.856, 0.8502, 0.8525, 0.8525, 0.8502, 0.8525, 0.8502, 0.856, 0.853, 0.853, 0.856, 0.4986, 0.9966, 0.4981, 0.9964, 0.1503, 0.8523, 0.1503, 0.8523, 0.1499, 0.8521, 0.4986, 0.9966, 0.1479, 0.8501, 0.1477, 0.8497, 0.003611, 0.5019, 0.003611, 0.5019, 0.003435, 0.5014, 0.1479, 0.8501, 0.003435, 0.4986, 0.003611, 0.4981, 0.1477, 0.1503, 0.1477, 0.1503, 0.1479, 0.1499, 0.003435, 0.4986, 0.1499, 0.1479, 0.1503, 0.1477, 0.4981, 0.003611, 0.4981, 0.003611, 0.4986, 0.003435, 0.1499, 0.1479, 0.5014, 0.003435, 0.5019, 0.003611, 0.8497, 0.1477, 0.8497, 0.1477, 0.8501, 0.1479, 0.5014, 0.003435, 0.8521, 0.1499, 0.8523, 0.1503, 0.9964, 0.4981, 0.9964, 0.4981, 0.9966, 0.4986, 0.8521, 0.1499, 0.9966, 0.5014, 0.9964, 0.5019, 0.8523, 0.8497, 0.8523, 0.8497, 0.8521, 0.8501, 0.9966, 0.5014, 0.8501, 0.8521, 0.8497, 0.8523, 0.5019, 0.9964, 0.5019, 0.9964, 0.5014, 0.9966, 0.8501, 0.8521, 0.5024, 0.9964, 0.5019, 0.9964, 0.4981, 0.9964, 0.4981, 0.9964, 0.4976, 0.9964, 0.5024, 0.9964, 0.1507, 0.8527, 0.1503, 0.8523, 0.1477, 0.8497, 0.1477, 0.8497, 0.1473, 0.8493, 0.1507, 0.8527, 0.003636, 0.5024, 0.003611, 0.5019, 0.003611, 0.4981, 0.003611, 0.4981, 0.003636, 0.4976, 0.003636, 0.5024, 0.1473, 0.1507, 0.1477, 0.1503, 0.1503, 0.1477, 0.1503, 0.1477, 0.1507, 0.1473, 0.1473, 0.1507, 0.4976, 0.003636, 0.4981, 0.003611, 0.5019, 0.003611, 0.5019, 0.003611, 0.5024, 0.003636, 0.4976, 0.003636, 0.8493, 0.1473, 0.8497, 0.1477, 0.8523, 0.1503, 0.8523, 0.1503, 0.8527, 0.1507, 0.8493, 0.1473, 0.9964, 0.4976, 0.9964, 0.4981, 0.9964, 0.5019, 0.9964, 0.5019, 0.9964, 0.5024, 0.9964, 0.4976, 0.8527, 0.8493, 0.8523, 0.8497, 0.8497, 0.8523, 0.8497, 0.8523, 0.8493, 0.8527, 0.8527, 0.8493, 0.8741, 0.04974, 0.8741, 0.0519, 0.7509, 0.0519, 0.7509, 0.0519, 0.7509, 0.04974, 0.8741, 0.04974, 0.9991, 0.04974, 0.9991, 0.0519, 0.8759, 0.0519, 0.8759, 0.0519, 0.8759, 0.04974, 0.9991, 0.04974, 0.1241, 0.04974, 0.1241, 0.0519, 0.0008557, 0.0519, 0.0008557, 0.0519, 0.0008531, 0.04974, 0.1241, 0.04974, 0.2491, 0.04974, 0.2491, 0.0519, 0.1259, 0.0519, 0.1259, 0.0519, 0.1259, 0.04974, 0.2491, 0.04974, 0.3741, 0.04974, 0.3741, 0.0519, 0.2509, 0.0519, 0.2509, 0.0519, 0.2509, 0.04974, 0.3741, 0.04974, 0.4991, 0.04974, 0.4991, 0.0519, 0.3759, 0.0519, 0.3759, 0.0519, 0.3759, 0.04974, 0.4991, 0.04974, 0.6241, 0.04974, 0.6241, 0.0519, 0.5009, 0.0519, 0.5009, 0.0519, 0.5009, 0.04974, 0.6241, 0.04974, 0.7491, 0.04974, 0.7491, 0.0519, 0.6259, 0.0519, 0.6259, 0.0519, 0.6259, 0.04974, 0.7491, 0.04974, 0.8741, 0.0981, 0.8741, 0.1006, 0.7509, 0.1006, 0.7509, 0.1006, 0.7509, 0.0981, 0.8741, 0.0981, 0.9991, 0.0981, 0.9991, 0.1006, 0.8759, 0.1006, 0.8759, 0.1006, 0.8759, 0.0981, 0.9991, 0.0981, 0.1241, 0.0981, 0.1241, 0.1006, 0.0009225, 0.1006, 0.0009225, 0.1006, 0.0009198, 0.0981, 0.1241, 0.0981, 0.2491, 0.0981, 0.2491, 0.1006, 0.1259, 0.1006, 0.1259, 0.1006, 0.1259, 0.0981, 0.2491, 0.0981, 0.3741, 0.0981, 0.3741, 0.1006, 0.2509, 0.1006, 0.2509, 0.1006, 0.2509, 0.0981, 0.3741, 0.0981, 0.4991, 0.0981, 0.4991, 0.1006, 0.3759, 0.1006, 0.3759, 0.1006, 0.3759, 0.0981, 0.4991, 0.0981, 0.6241, 0.0981, 0.6241, 0.1006, 0.5009, 0.1006, 0.5009, 0.1006, 0.5009, 0.0981, 0.6241, 0.0981, 0.7491, 0.0981, 0.7491, 0.1006, 0.6259, 0.1006, 0.6259, 0.1006, 0.6259, 0.0981, 0.7491, 0.0981, 0.7491, 0.0519, 0.7491, 0.04974, 0.7509, 0.04974, 0.7509, 0.04974, 0.7509, 0.0519, 0.7491, 0.0519, 0.8741, 0.0519, 0.8741, 0.04974, 0.8759, 0.04974, 0.8759, 0.04974, 0.8759, 0.0519, 0.8741, 0.0519, 0.0003696, 0.05022, 0.0003696, 0.04974, 0.0008531, 0.04974, 0.0008531, 0.04974, 0.0008531, 0.05022, 0.0003696, 0.05022, 0.1241, 0.0519, 0.1241, 0.04974, 0.1259, 0.04974, 0.1259, 0.04974, 0.1259, 0.0519, 0.1241, 0.0519, 0.2491, 0.0519, 0.2491, 0.04974, 0.2509, 0.04974, 0.2509, 0.04974, 0.2509, 0.0519, 0.2491, 0.0519, 0.3741, 0.0519, 0.3741, 0.04974, 0.3759, 0.04974, 0.3759, 0.04974, 0.3759, 0.0519, 0.3741, 0.0519, 0.4991, 0.0519, 0.4991, 0.04974, 0.5009, 0.04974, 0.5009, 0.04974, 0.5009, 0.0519, 0.4991, 0.0519, 0.6241, 0.0519, 0.6241, 0.04974, 0.6259, 0.04974, 0.6259, 0.04974, 0.6259, 0.0519, 0.6241, 0.0519, 0.7491, 0.1006, 0.7491, 0.0981, 0.7509, 0.0981, 0.7509, 0.0981, 0.7509, 0.1006, 0.7491, 0.1006, 0.8741, 0.1006, 0.8741, 0.0981, 0.8759, 0.0981, 0.8759, 0.0981, 0.8759, 0.1006, 0.8741, 0.1006, -0.001374, 0.103, -0.002324, 0.09946, 0.0009198, 0.0981, 0.0009198, 0.0981, 0.00187, 0.1016, -0.001374, 0.103, 0.1241, 0.1006, 0.1241, 0.0981, 0.1259, 0.0981, 0.1259, 0.0981, 0.1259, 0.1006, 0.1241, 0.1006, 0.2491, 0.1006, 0.2491, 0.0981, 0.2509, 0.0981, 0.2509, 0.0981, 0.2509, 0.1006, 0.2491, 0.1006, 0.3741, 0.1006, 0.3741, 0.0981, 0.3759, 0.0981, 0.3759, 0.0981, 0.3759, 0.1006, 0.3741, 0.1006, 0.4991, 0.1006, 0.4991, 0.0981, 0.5009, 0.0981, 0.5009, 0.0981, 0.5009, 0.1006, 0.4991, 0.1006, 0.6241, 0.1006, 0.6241, 0.0981, 0.6259, 0.0981, 0.6259, 0.0981, 0.6259, 0.1006, 0.6241, 0.1006, 0.8741, 0.1494, 0.8741, 0.1517, 0.7509, 0.1517, 0.7509, 0.1517, 0.7509, 0.1494, 0.8741, 0.1494, 0.9991, 0.1494, 0.9991, 0.1517, 0.8759, 0.1517, 0.8759, 0.1517, 0.8759, 0.1494, 0.9991, 0.1494, 0.1241, 0.1494, 0.1241, 0.1517, 0.0009255, 0.1517, 0.0009255, 0.1517, 0.0009225, 0.1494, 0.1241, 0.1494, 0.2491, 0.1494, 0.2491, 0.1517, 0.1259, 0.1517, 0.1259, 0.1517, 0.1259, 0.1494, 0.2491, 0.1494, 0.3741, 0.1494, 0.3741, 0.1517, 0.2509, 0.1517, 0.2509, 0.1517, 0.2509, 0.1494, 0.3741, 0.1494, 0.4991, 0.1494, 0.4991, 0.1517, 0.3759, 0.1517, 0.3759, 0.1517, 0.3759, 0.1494, 0.4991, 0.1494, 0.6241, 0.1494, 0.6241, 0.1517, 0.5009, 0.1517, 0.5009, 0.1517, 0.5009, 0.1494, 0.6241, 0.1494, 0.7491, 0.1494, 0.7491, 0.1517, 0.6259, 0.1517, 0.6259, 0.1517, 0.6259, 0.1494, 0.7491, 0.1494, 0.874, 0.1983, 0.874, 0.2006, 0.751, 0.2006, 0.751, 0.2006, 0.751, 0.1983, 0.874, 0.1983, 0.999, 0.1983, 0.999, 0.2006, 0.876, 0.2006, 0.876, 0.2006, 0.876, 0.1983, 0.999, 0.1983, 0.124, 0.1983, 0.124, 0.2006, 0.001012, 0.2006, 0.001012, 0.2006, 0.001009, 0.1983, 0.124, 0.1983, 0.249, 0.1983, 0.249, 0.2006, 0.126, 0.2006, 0.126, 0.2006, 0.126, 0.1983, 0.249, 0.1983, 0.374, 0.1983, 0.374, 0.2006, 0.251, 0.2006, 0.251, 0.2006, 0.251, 0.1983, 0.374, 0.1983, 0.499, 0.1983, 0.499, 0.2006, 0.376, 0.2006, 0.376, 0.2006, 0.376, 0.1983, 0.499, 0.1983, 0.624, 0.1983, 0.624, 0.2006, 0.501, 0.2006, 0.501, 0.2006, 0.501, 0.1983, 0.624, 0.1983, 0.749, 0.1983, 0.749, 0.2006, 0.626, 0.2006, 0.626, 0.2006, 0.626, 0.1983, 0.749, 0.1983, 0.7491, 0.1517, 0.7491, 0.1494, 0.7509, 0.1494, 0.7509, 0.1494, 0.7509, 0.1517, 0.7491, 0.1517, 0.8741, 0.1517, 0.8741, 0.1494, 0.8759, 0.1494, 0.8759, 0.1494, 0.8759, 0.1517, 0.8741, 0.1517, -0.0002185, 0.1505, -0.0002185, 0.1494, 0.0009225, 0.1494, 0.0009225, 0.1494, 0.0009225, 0.1505, -0.0002185, 0.1505, 0.1241, 0.1517, 0.1241, 0.1494, 0.1259, 0.1494, 0.1259, 0.1494, 0.1259, 0.1517, 0.1241, 0.1517, 0.2491, 0.1517, 0.2491, 0.1494, 0.2509, 0.1494, 0.2509, 0.1494, 0.2509, 0.1517, 0.2491, 0.1517, 0.3741, 0.1517, 0.3741, 0.1494, 0.3759, 0.1494, 0.3759, 0.1494, 0.3759, 0.1517, 0.3741, 0.1517, 0.4991, 0.1517, 0.4991, 0.1494, 0.5009, 0.1494, 0.5009, 0.1494, 0.5009, 0.1517, 0.4991, 0.1517, 0.6241, 0.1517, 0.6241, 0.1494, 0.6259, 0.1494, 0.6259, 0.1494, 0.6259, 0.1517, 0.6241, 0.1517, 0.749, 0.2006, 0.749, 0.1983, 0.751, 0.1983, 0.751, 0.1983, 0.751, 0.2006, 0.749, 0.2006, 0.874, 0.2006, 0.874, 0.1983, 0.876, 0.1983, 0.876, 0.1983, 0.876, 0.2006, 0.874, 0.2006, -0.00106, 0.2026, -0.00189, 0.1995, 0.001009, 0.1983, 0.001009, 0.1983, 0.00184, 0.2015, -0.00106, 0.2026, 0.124, 0.2006, 0.124, 0.1983, 0.126, 0.1983, 0.126, 0.1983, 0.126, 0.2006, 0.124, 0.2006, 0.249, 0.2006, 0.249, 0.1983, 0.251, 0.1983, 0.251, 0.1983, 0.251, 0.2006, 0.249, 0.2006, 0.374, 0.2006, 0.374, 0.1983, 0.376, 0.1983, 0.376, 0.1983, 0.376, 0.2006, 0.374, 0.2006, 0.499, 0.2006, 0.499, 0.1983, 0.501, 0.1983, 0.501, 0.1983, 0.501, 0.2006, 0.499, 0.2006, 0.624, 0.2006, 0.624, 0.1983, 0.626, 0.1983, 0.626, 0.1983, 0.626, 0.2006, 0.624, 0.2006, 0.874, 0.2494, 0.874, 0.252, 0.751, 0.252, 0.751, 0.252, 0.751, 0.2494, 0.874, 0.2494, 0.999, 0.2494, 0.999, 0.252, 0.876, 0.252, 0.876, 0.252, 0.876, 0.2494, 0.999, 0.2494, 0.124, 0.2494, 0.124, 0.252, 0.001015, 0.252, 0.001015, 0.252, 0.001012, 0.2494, 0.124, 0.2494, 0.249, 0.2494, 0.249, 0.252, 0.126, 0.252, 0.126, 0.252, 0.126, 0.2494, 0.249, 0.2494, 0.374, 0.2494, 0.374, 0.252, 0.251, 0.252, 0.251, 0.252, 0.251, 0.2494, 0.374, 0.2494, 0.499, 0.2494, 0.499, 0.252, 0.376, 0.252, 0.376, 0.252, 0.376, 0.2494, 0.499, 0.2494, 0.624, 0.2494, 0.624, 0.252, 0.501, 0.252, 0.501, 0.252, 0.501, 0.2494, 0.624, 0.2494, 0.749, 0.2494, 0.749, 0.252, 0.626, 0.252, 0.626, 0.252, 0.626, 0.2494, 0.749, 0.2494, 0.8739, 0.298, 0.8739, 0.3012, 0.7511, 0.3012, 0.7511, 0.3012, 0.7511, 0.298, 0.8739, 0.298, 0.9989, 0.298, 0.9989, 0.3012, 0.8761, 0.3012, 0.8761, 0.3012, 0.8761, 0.298, 0.9989, 0.298, 0.1239, 0.298, 0.1239, 0.3012, 0.001084, 0.3012, 0.001084, 0.3012, 0.001082, 0.298, 0.1239, 0.298, 0.2489, 0.298, 0.2489, 0.3012, 0.1261, 0.3012, 0.1261, 0.3012, 0.1261, 0.298, 0.2489, 0.298, 0.3739, 0.298, 0.3739, 0.3012, 0.2511, 0.3012, 0.2511, 0.3012, 0.2511, 0.298, 0.3739, 0.298, 0.4989, 0.298, 0.4989, 0.3012, 0.3761, 0.3012, 0.3761, 0.3012, 0.3761, 0.298, 0.4989, 0.298, 0.6239, 0.298, 0.6239, 0.3012, 0.5011, 0.3012, 0.5011, 0.3012, 0.5011, 0.298, 0.6239, 0.298, 0.7489, 0.298, 0.7489, 0.3012, 0.6261, 0.3012, 0.6261, 0.3012, 0.6261, 0.298, 0.7489, 0.298, 0.749, 0.252, 0.749, 0.2494, 0.751, 0.2494, 0.751, 0.2494, 0.751, 0.252, 0.749, 0.252, 0.874, 0.252, 0.874, 0.2494, 0.876, 0.2494, 0.876, 0.2494, 0.876, 0.252, 0.874, 0.252, -4.733e-05, 0.2505, -4.732e-05, 0.2494, 0.001012, 0.2494, 0.001012, 0.2494, 0.001012, 0.2505, -4.733e-05, 0.2505, 0.124, 0.252, 0.124, 0.2494, 0.126, 0.2494, 0.126, 0.2494, 0.126, 0.252, 0.124, 0.252, 0.249, 0.252, 0.249, 0.2494, 0.251, 0.2494, 0.251, 0.2494, 0.251, 0.252, 0.249, 0.252, 0.374, 0.252, 0.374, 0.2494, 0.376, 0.2494, 0.376, 0.2494, 0.376, 0.252, 0.374, 0.252, 0.499, 0.252, 0.499, 0.2494, 0.501, 0.2494, 0.501, 0.2494, 0.501, 0.252, 0.499, 0.252, 0.624, 0.252, 0.624, 0.2494, 0.626, 0.2494, 0.626, 0.2494, 0.626, 0.252, 0.624, 0.252, 0.7489, 0.3012, 0.7489, 0.298, 0.7511, 0.298, 0.7511, 0.298, 0.7511, 0.3012, 0.7489, 0.3012, 0.8739, 0.3012, 0.8739, 0.298, 0.8761, 0.298, 0.8761, 0.298, 0.8761, 0.3012, 0.8739, 0.3012, -0.001495, 0.3029, -0.002426, 0.2991, 0.001082, 0.298, 0.001082, 0.298, 0.002013, 0.3018, -0.001495, 0.3029, 0.1239, 0.3012, 0.1239, 0.298, 0.1261, 0.298, 0.1261, 0.298, 0.1261, 0.3012, 0.1239, 0.3012, 0.2489, 0.3012, 0.2489, 0.298, 0.2511, 0.298, 0.2511, 0.298, 0.2511, 0.3012, 0.2489, 0.3012, 0.3739, 0.3012, 0.3739, 0.298, 0.3761, 0.298, 0.3761, 0.298, 0.3761, 0.3012, 0.3739, 0.3012, 0.4989, 0.3012, 0.4989, 0.298, 0.5011, 0.298, 0.5011, 0.298, 0.5011, 0.3012, 0.4989, 0.3012, 0.6239, 0.3012, 0.6239, 0.298, 0.6261, 0.298, 0.6261, 0.298, 0.6261, 0.3012, 0.6239, 0.3012, 0.8738, 0.399, 0.8738, 0.4009, 0.7512, 0.4009, 0.7512, 0.4009, 0.7512, 0.399, 0.8738, 0.399, 0.9988, 0.399, 0.9988, 0.4009, 0.8762, 0.4009, 0.8762, 0.4009, 0.8762, 0.399, 0.9988, 0.399, 0.1238, 0.399, 0.1238, 0.4009, 0.001191, 0.4009, 0.001191, 0.4009, 0.001192, 0.399, 0.1238, 0.399, 0.2488, 0.399, 0.2488, 0.4009, 0.1262, 0.4009, 0.1262, 0.4009, 0.1262, 0.399, 0.2488, 0.399, 0.3738, 0.399, 0.3738, 0.4009, 0.2512, 0.4009, 0.2512, 0.4009, 0.2512, 0.399, 0.3738, 0.399, 0.4988, 0.399, 0.4988, 0.4009, 0.3762, 0.4009, 0.3762, 0.4009, 0.3762, 0.399, 0.4988, 0.399, 0.6238, 0.399, 0.6238, 0.4009, 0.5012, 0.4009, 0.5012, 0.4009, 0.5012, 0.399, 0.6238, 0.399, 0.7488, 0.399, 0.7488, 0.4009, 0.6262, 0.4009, 0.6262, 0.4009, 0.6262, 0.399, 0.7488, 0.399, 0.7488, 0.4009, 0.7488, 0.399, 0.7512, 0.399, 0.7512, 0.399, 0.7512, 0.4009, 0.7488, 0.4009, 0.8738, 0.4009, 0.8738, 0.399, 0.8762, 0.399, 0.8762, 0.399, 0.8762, 0.4009, 0.8738, 0.4009, -0.0002333, 0.4012, -0.0005712, 0.3994, 0.001192, 0.399, 0.001192, 0.399, 0.00153, 0.4008, -0.0002333, 0.4012, 0.1238, 0.4009, 0.1238, 0.399, 0.1262, 0.399, 0.1262, 0.399, 0.1262, 0.4009, 0.1238, 0.4009, 0.2488, 0.4009, 0.2488, 0.399, 0.2512, 0.399, 0.2512, 0.399, 0.2512, 0.4009, 0.2488, 0.4009, 0.3738, 0.4009, 0.3738, 0.399, 0.3762, 0.399, 0.3762, 0.399, 0.3762, 0.4009, 0.3738, 0.4009, 0.4988, 0.4009, 0.4988, 0.399, 0.5012, 0.399, 0.5012, 0.399, 0.5012, 0.4009, 0.4988, 0.4009, 0.6238, 0.4009, 0.6238, 0.399, 0.6262, 0.399, 0.6262, 0.399, 0.6262, 0.4009, 0.6238, 0.4009, 0.8738, 0.7991, 0.8738, 0.8009, 0.7512, 0.8009, 0.7512, 0.8009, 0.7512, 0.7991, 0.8738, 0.7991, 0.9988, 0.7991, 0.9988, 0.8009, 0.8762, 0.8009, 0.8762, 0.8009, 0.8762, 0.7991, 0.9988, 0.7991, 0.1238, 0.7991, 0.1238, 0.8009, 0.001191, 0.8009, 0.001191, 0.8009, 0.001191, 0.7991, 0.1238, 0.7991, 0.2488, 0.7991, 0.2488, 0.8009, 0.1262, 0.8009, 0.1262, 0.8009, 0.1262, 0.7991, 0.2488, 0.7991, 0.3738, 0.7991, 0.3738, 0.8009, 0.2512, 0.8009, 0.2512, 0.8009, 0.2512, 0.7991, 0.3738, 0.7991, 0.4988, 0.7991, 0.4988, 0.8009, 0.3762, 0.8009, 0.3762, 0.8009, 0.3762, 0.7991, 0.4988, 0.7991, 0.6238, 0.7991, 0.6238, 0.8009, 0.5012, 0.8009, 0.5012, 0.8009, 0.5012, 0.7991, 0.6238, 0.7991, 0.7488, 0.7991, 0.7488, 0.8009, 0.6262, 0.8009, 0.6262, 0.8009, 0.6262, 0.7991, 0.7488, 0.7991, 0.7488, 0.8009, 0.7488, 0.7991, 0.7512, 0.7991, 0.7512, 0.7991, 0.7512, 0.8009, 0.7488, 0.8009, 0.8738, 0.8009, 0.8738, 0.7991, 0.8762, 0.7991, 0.8762, 0.7991, 0.8762, 0.8009, 0.8738, 0.8009, 6.287e-05, 0.8012, -0.0004636, 0.7996, 0.001191, 0.7991, 0.001191, 0.7991, 0.001717, 0.8007, 6.287e-05, 0.8012, 0.1238, 0.8009, 0.1238, 0.7991, 0.1262, 0.7991, 0.1262, 0.7991, 0.1262, 0.8009, 0.1238, 0.8009, 0.2488, 0.8009, 0.2488, 0.7991, 0.2512, 0.7991, 0.2512, 0.7991, 0.2512, 0.8009, 0.2488, 0.8009, 0.3738, 0.8009, 0.3738, 0.7991, 0.3762, 0.7991, 0.3762, 0.7991, 0.3762, 0.8009, 0.3738, 0.8009, 0.4988, 0.8009, 0.4988, 0.7991, 0.5012, 0.7991, 0.5012, 0.7991, 0.5012, 0.8009, 0.4988, 0.8009, 0.6238, 0.8009, 0.6238, 0.7991, 0.6262, 0.7991, 0.6262, 0.7991, 0.6262, 0.8009, 0.6238, 0.8009, 0.874, 0.8998, 0.874, 0.9007, 0.751, 0.9007, 0.751, 0.9007, 0.751, 0.8998, 0.874, 0.8998, 0.999, 0.8998, 0.999, 0.9007, 0.876, 0.9007, 0.876, 0.9007, 0.876, 0.8998, 0.999, 0.8998, 0.124, 0.8998, 0.124, 0.9007, 0.001009, 0.9007, 0.001009, 0.9007, 0.001012, 0.8998, 0.124, 0.8998, 0.249, 0.8998, 0.249, 0.9007, 0.126, 0.9007, 0.126, 0.9007, 0.126, 0.8998, 0.249, 0.8998, 0.374, 0.8998, 0.374, 0.9007, 0.251, 0.9007, 0.251, 0.9007, 0.251, 0.8998, 0.374, 0.8998, 0.499, 0.8998, 0.499, 0.9007, 0.376, 0.9007, 0.376, 0.9007, 0.376, 0.8998, 0.499, 0.8998, 0.624, 0.8998, 0.624, 0.9007, 0.501, 0.9007, 0.501, 0.9007, 0.501, 0.8998, 0.624, 0.8998, 0.749, 0.8998, 0.749, 0.9007, 0.626, 0.9007, 0.626, 0.9007, 0.626, 0.8998, 0.749, 0.8998, 0.8743, 0.9493, 0.8743, 0.9503, 0.7507, 0.9503, 0.7507, 0.9503, 0.7507, 0.9493, 0.8743, 0.9493, 0.9993, 0.9493, 0.9993, 0.9503, 0.8757, 0.9503, 0.8757, 0.9503, 0.8757, 0.9493, 0.9993, 0.9493, 0.1243, 0.9493, 0.1243, 0.9503, 0.0007432, 0.9503, 0.0007432, 0.9503, 0.0007467, 0.9493, 0.1243, 0.9493, 0.2493, 0.9493, 0.2493, 0.9503, 0.1257, 0.9503, 0.1257, 0.9503, 0.1257, 0.9493, 0.2493, 0.9493, 0.3743, 0.9493, 0.3743, 0.9503, 0.2507, 0.9503, 0.2507, 0.9503, 0.2507, 0.9493, 0.3743, 0.9493, 0.4993, 0.9493, 0.4993, 0.9503, 0.3757, 0.9503, 0.3757, 0.9503, 0.3757, 0.9493, 0.4993, 0.9493, 0.6243, 0.9493, 0.6243, 0.9503, 0.5007, 0.9503, 0.5007, 0.9503, 0.5007, 0.9493, 0.6243, 0.9493, 0.7493, 0.9493, 0.7493, 0.9503, 0.6257, 0.9503, 0.6257, 0.9503, 0.6257, 0.9493, 0.7493, 0.9493, 0.749, 0.9007, 0.749, 0.8998, 0.751, 0.8998, 0.751, 0.8998, 0.751, 0.9007, 0.749, 0.9007, 0.874, 0.9007, 0.874, 0.8998, 0.876, 0.8998, 0.876, 0.8998, 0.876, 0.9007, 0.874, 0.9007, 0.0005826, 0.9002, 0.0005826, 0.8998, 0.001012, 0.8998, 0.001012, 0.8998, 0.001012, 0.9002, 0.0005826, 0.9002, 0.124, 0.9007, 0.124, 0.8998, 0.126, 0.8998, 0.126, 0.8998, 0.126, 0.9007, 0.124, 0.9007, 0.249, 0.9007, 0.249, 0.8998, 0.251, 0.8998, 0.251, 0.8998, 0.251, 0.9007, 0.249, 0.9007, 0.374, 0.9007, 0.374, 0.8998, 0.376, 0.8998, 0.376, 0.8998, 0.376, 0.9007, 0.374, 0.9007, 0.499, 0.9007, 0.499, 0.8998, 0.501, 0.8998, 0.501, 0.8998, 0.501, 0.9007, 0.499, 0.9007, 0.624, 0.9007, 0.624, 0.8998, 0.626, 0.8998, 0.626, 0.8998, 0.626, 0.9007, 0.624, 0.9007, 0.7493, 0.9503, 0.7493, 0.9493, 0.7507, 0.9493, 0.7507, 0.9493, 0.7507, 0.9503, 0.7493, 0.9503, 0.8743, 0.9503, 0.8743, 0.9493, 0.8757, 0.9493, 0.8757, 0.9493, 0.8757, 0.9503, 0.8743, 0.9503, -0.0007382, 0.9498, -0.0002687, 0.9487, 0.0007467, 0.9493, 0.0007467, 0.9493, 0.0002772, 0.9504, -0.0007382, 0.9498, 0.1243, 0.9503, 0.1243, 0.9493, 0.1257, 0.9493, 0.1257, 0.9493, 0.1257, 0.9503, 0.1243, 0.9503, 0.2493, 0.9503, 0.2493, 0.9493, 0.2507, 0.9493, 0.2507, 0.9493, 0.2507, 0.9503, 0.2493, 0.9503, 0.3743, 0.9503, 0.3743, 0.9493, 0.3757, 0.9493, 0.3757, 0.9493, 0.3757, 0.9503, 0.3743, 0.9503, 0.4993, 0.9503, 0.4993, 0.9493, 0.5007, 0.9493, 0.5007, 0.9493, 0.5007, 0.9503, 0.4993, 0.9503, 0.6243, 0.9503, 0.6243, 0.9493, 0.6257, 0.9493, 0.6257, 0.9493, 0.6257, 0.9503, 0.6243, 0.9503])
me_cylinder01_none.use_remesh_preserve_volume = False
me_cylinder01_none.use_remesh_preserve_attributes = False
me_cylinder01_none.use_mirror_vertex_groups = False
me_cylinder01_none.update()

# ---- objects
ob_cylinder01_none = bpy.data.objects.new('Cylinder01_None', me_cylinder01_none)

# ---- transforms, parenting, visibility, modifiers, constraints
ob_cylinder01_none.location = (0.0, -3.725e-09, 0.0)
ob_cylinder01_none.scale = (1.487, 1.487, 1.487)
ob_cylinder01_none.lock_rotations_4d = False
ob_cylinder01_none.empty_display_type = 'ARROWS'
ob_cylinder01_none.lineart.crease_threshold = 0.0

# ---- collection membership
col_collection_1.objects.link(ob_cylinder01_none)

# ---- scene / render settings (as saved in the file)
scene.frame_start = 1; scene.frame_end = 250; scene.frame_set(1)
scene.render.engine = 'BLENDER_EEVEE_NEXT'
scene.render.image_settings.file_format = 'JPEG'
scene.render.image_settings.color_mode = 'RGB'
scene.render.image_settings.compression = 90
scene.render.resolution_x = 800
scene.render.resolution_y = 600
scene.render.pixel_aspect_x = 100.0
scene.render.pixel_aspect_y = 100.0
scene.render.fps = 25
scene.render.dither_intensity = 0.0
scene.render.use_compositing = False
scene.render.use_sequencer = False
scene.render.bake_margin = 2
scene.render.bake_bias = 0.0
scene.render.use_stamp_time = False
scene.render.use_stamp_date = False
scene.render.use_stamp_frame = False
scene.render.use_stamp_camera = False
scene.render.use_stamp_scene = False
scene.render.use_stamp_filename = False
scene.render.use_stamp_render_time = False
scene.render.stamp_font_size = 0
scene.cycles.use_denoising = False
scene.cycles.samples = 10
scene.cycles.sampling_pattern = 'TABULATED_SOBOL'
scene.cycles.light_sampling_threshold = 0.0
scene.cycles.use_adaptive_sampling = False
scene.cycles.use_light_tree = False
scene.cycles.blur_glossy = 0.0
scene.cycles.volume_bounces = 1
scene.cycles.pixel_filter_type = 'GAUSSIAN'
scene.cycles.sample_clamp_indirect = 0.0
scene.view_settings.view_transform = 'Raw'
bpy.context.view_layer.update()

# ---- added for rendering (the .blend has no active camera): camera
cam_auto = bpy.data.cameras.new('AutoCamera')
cam_auto.lens = 50.0
cam_auto.sensor_width = 36.0
cam_auto.clip_end = 4109.44
ob_auto_camera = bpy.data.objects.new('AutoCamera', cam_auto)
scene.collection.objects.link(ob_auto_camera)
ob_auto_camera.location = (234.157, -280.928, 305.15)
ob_auto_camera.rotation_euler = (1.09748, -7.21219e-08, 0.694738)
scene.camera = ob_auto_camera
bpy.context.view_layer.update()
